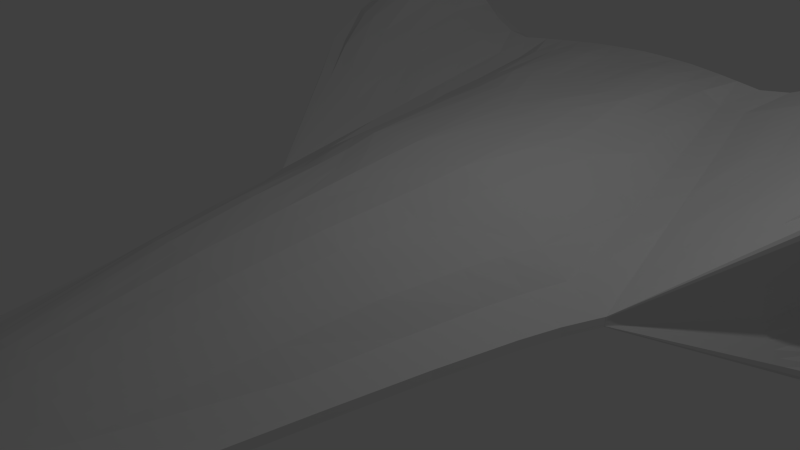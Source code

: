 # Source: zephyr_progress_2.blend  (saved by Blender 2.70.0; exported with 4.5.12 LTS)
import bpy
from mathutils import Matrix  # noqa: F401  (used for matrix-valued properties, if any)

bpy.ops.wm.read_factory_settings(use_empty=True)
scene = bpy.context.scene
scene.name = 'Scene'

# ---- collections
col_collection_1 = bpy.data.collections.new('Collection 1'); scene.collection.children.link(col_collection_1)

# ---- world
world_world = bpy.data.worlds.new('World'); scene.world = world_world
world_world.color = (0.05088, 0.05088, 0.05088)
world_world.use_sun_shadow = False
world_world.sun_shadow_jitter_overblur = 0.0
world_world.cycles.sampling_method = 'MANUAL'
world_world.cycles.sample_map_resolution = 256

# ---- cameras
cam_camera = bpy.data.cameras.new('Camera')
cam_camera.clip_end = 100.0
cam_camera.lens = 35.0
cam_camera.sensor_width = 32.0
cam_camera.sensor_height = 18.0
cam_camera.ortho_scale = 7.314
cam_camera.dof.focus_distance = 0.0
cam_camera.dof.aperture_fstop = 128.0

# ---- lights
light_lamp = bpy.data.lights.new('Lamp', 'POINT')
light_lamp.transmission_factor = 0.0
light_lamp.cutoff_distance = 30.0
light_lamp.energy = 100.0
light_lamp.shadow_buffer_clip_start = 1.001
light_lamp.shadow_soft_size = 0.1
light_lamp.shadow_maximum_resolution = 0.006
light_lamp.use_absolute_resolution = True
light_lamp.cycles.use_multiple_importance_sampling = False

# ---- meshes
me_cube = bpy.data.meshes.new('Cube')
me_cube.from_pydata([(-0.065, -6.25, -0.065), (-2.159, 5.584, -1.433), (0.0, 5.937, -1.522), (0.0, -6.25, -0.065), (-0.065, -6.25, 0.065), (-2.159, 5.584, 1.406), (0.0, 5.937, 1.495), (0.0, -6.25, 0.065), (-3.0, 0.7812, 0.06619), (-3.0, 0.7812, -0.06597), (0.0, 0.7812, 1.33), (0.0, 0.7812, -1.33), (-1.512, -5.179, -0.06515), (0.0, -5.179, 0.4628), (-1.512, -5.179, 0.06518), (0.0, -5.179, -0.4821), (-1.22, -5.725, -0.06507), (0.0, -5.725, 0.3157), (-1.22, -5.725, 0.06509), (0.0, -5.725, -0.3356), (-1.401, -5.452, -0.06511), (0.0, -5.452, 0.393), (-1.401, -5.452, 0.06513), (0.0, -5.452, -0.4134), (-1.328, -5.589, -0.06509), (0.0, -5.589, 0.3586), (-1.328, -5.589, 0.06511), (0.0, -5.589, -0.3782), (-0.9229, -5.988, -0.06504), (0.0, -5.988, 0.2233), (-0.9229, -5.988, 0.06504), (0.0, -5.988, -0.2406), (-1.096, -5.856, -0.06505), (0.0, -5.856, 0.2752), (-1.096, -5.856, 0.06507), (0.0, -5.856, -0.2901), (-0.6892, -6.119, -0.06502), (0.0, -6.119, 0.157), (-0.6892, -6.119, 0.06502), (0.0, -6.119, -0.1801), (-0.5155, -6.184, -0.06501), (0.0, -6.184, 0.1185), (-0.5155, -6.184, 0.06501), (0.0, -6.184, -0.1339), (-0.3966, -6.217, -0.065), (0.0, -6.217, 0.0939), (-0.3966, -6.217, 0.06501), (0.0, -6.217, -0.1009), (-2.094, -2.526, -0.06551), (0.0, -2.526, 0.9467), (-2.094, -2.526, 0.06563), (0.0, -2.526, -0.9465), (-1.684, -4.49, -0.06524), (0.0, -4.49, 0.6064), (-1.684, -4.49, 0.0653), (0.0, -4.49, -0.6301), (-2.361, -1.31, -0.06568), (0.0, -1.31, 1.095), (-2.361, -1.31, 0.06583), (0.0, -1.31, -1.104), (-2.624, -0.2645, -0.06583), (0.0, -0.2645, 1.221), (-2.624, -0.2645, 0.06601), (0.0, -0.2645, -1.224), (-2.787, 0.2584, -0.0659), (0.0, 0.2584, 1.279), (-2.787, 0.2584, 0.0661), (0.0, 0.2584, -1.275), (-4.582, 6.061, -2.665), (-4.582, 6.061, 2.671), (-3.003, 0.7813, 0.06619), (-3.003, 0.7813, -0.06597), (-0.065, -6.25, -0.05688), (-2.159, 5.903, -1.257), (0.0, 6.268, -1.246), (0.0, -6.25, -0.05688), (-3.0, 0.7812, -0.05771), (-1.512, -5.179, -0.057), (-1.22, -5.725, -0.05694), (-1.401, -5.452, -0.05697), (-1.328, -5.589, -0.05695), (-0.9229, -5.988, -0.05691), (-1.096, -5.856, -0.05692), (-0.6892, -6.119, -0.05689), (-0.5155, -6.184, -0.05688), (-0.3966, -6.217, -0.05688), (-2.094, -2.526, -0.05732), (-1.684, -4.49, -0.05708), (-2.361, -1.31, -0.05746), (-2.624, -0.2645, -0.05759), (-2.787, 0.2584, -0.05765), (-4.828, 6.276, -2.667), (-3.003, 0.7813, -0.05771), (-0.065, -6.25, 0.05891), (-2.159, 5.903, 1.256), (0.0, 6.268, 1.26), (0.0, -6.25, 0.05891), (-3.0, 0.7812, 0.05999), (-1.512, -5.179, 0.05907), (-1.22, -5.725, 0.05899), (-1.401, -5.452, 0.05903), (-1.328, -5.589, 0.05901), (-0.9229, -5.988, 0.05895), (-1.096, -5.856, 0.05897), (-0.6892, -6.119, 0.05893), (-0.5155, -6.184, 0.05892), (-0.3966, -6.217, 0.05891), (-2.094, -2.526, 0.05948), (-1.684, -4.49, 0.05918), (-2.361, -1.31, 0.05967), (-2.624, -0.2645, 0.05983), (-2.787, 0.2584, 0.05991), (-4.828, 6.276, 2.673), (-3.003, 0.7813, 0.05999), (-0.065, -6.25, 0.05406), (-2.159, 5.903, 1.095), (0.0, 6.268, 1.094), (0.0, -6.25, 0.05406), (-3.0, 0.7812, 0.05506), (-1.512, -5.179, 0.05421), (-1.22, -5.725, 0.05413), (-1.401, -5.452, 0.05417), (-1.328, -5.589, 0.05415), (-0.9229, -5.988, 0.0541), (-1.096, -5.856, 0.05411), (-0.6892, -6.119, 0.05408), (-0.5155, -6.184, 0.05407), (-0.3966, -6.217, 0.05406), (-2.094, -2.526, 0.05459), (-1.684, -4.49, 0.05431), (-2.361, -1.31, 0.05477), (-2.624, -0.2645, 0.05491), (-2.787, 0.2584, 0.05499), (-4.828, 6.276, 2.449), (-3.003, 0.7813, 0.05506), (-0.065, -6.25, -0.04881), (-2.159, 5.903, -1.065), (0.0, 6.268, -1.065), (0.0, -6.25, -0.04881), (-3.0, 0.7812, -0.04951), (-1.512, -5.179, -0.04891), (-1.22, -5.725, -0.04886), (-1.401, -5.452, -0.04889), (-1.328, -5.589, -0.04887), (-0.9229, -5.988, -0.04883), (-1.096, -5.856, -0.04885), (-0.6892, -6.119, -0.04882), (-0.5155, -6.184, -0.04881), (-0.3966, -6.217, -0.04881), (-2.094, -2.526, -0.04918), (-1.684, -4.49, -0.04898), (-2.361, -1.31, -0.0493), (-2.624, -0.2645, -0.0494), (-2.787, 0.2584, -0.04946), (-2.947, 6.072, -1.07), (-3.003, 0.7813, -0.04951), (-0.065, -6.25, 0.002626), (-2.159, 5.903, 0.01496), (0.0, 6.268, 0.0142), (0.0, -6.25, 0.002626), (-3.0, 0.7812, 0.002778), (-1.512, -5.179, 0.002649), (-1.22, -5.725, 0.002637), (-1.401, -5.452, 0.002643), (-1.328, -5.589, 0.00264), (-0.9229, -5.988, 0.002631), (-1.096, -5.856, 0.002634), (-0.6892, -6.119, 0.002628), (-0.5155, -6.184, 0.002627), (-0.3966, -6.217, 0.002626), (-2.094, -2.526, 0.002706), (-1.684, -4.49, 0.002664), (-2.361, -1.31, 0.002733), (-2.624, -0.2645, 0.002756), (-2.787, 0.2584, 0.002767), (-3.511, 6.19, 0.01702), (-3.003, 0.7813, 0.002779), (-0.065, -6.25, -0.03765), (-2.159, 5.903, -0.8309), (0.0, 6.268, -0.831), (0.0, -6.25, -0.03765), (-3.0, 0.7812, -0.03816), (-1.512, -5.179, -0.03772), (-1.22, -5.725, -0.03768), (-1.401, -5.452, -0.0377), (-1.328, -5.589, -0.03769), (-0.9229, -5.988, -0.03766), (-1.096, -5.856, -0.03767), (-0.6892, -6.119, -0.03765), (-0.5155, -6.184, -0.03765), (-0.3966, -6.217, -0.03765), (-2.094, -2.526, -0.03792), (-1.684, -4.49, -0.03777), (-2.361, -1.31, -0.03801), (-2.624, -0.2645, -0.03808), (-2.787, 0.2584, -0.03812), (-3.53, 6.193, -0.844), (-3.003, 0.7813, -0.03816), (-0.065, -6.25, 0.01368), (-2.159, 5.903, 0.2471), (0.0, 6.268, 0.2462), (0.0, -6.25, 0.01368), (-3.0, 0.7812, 0.01401), (-1.512, -5.179, 0.01373), (-1.22, -5.725, 0.0137), (-1.401, -5.452, 0.01372), (-1.328, -5.589, 0.01371), (-0.9229, -5.988, 0.01369), (-1.096, -5.856, 0.0137), (-0.6892, -6.119, 0.01369), (-0.5155, -6.184, 0.01368), (-0.3966, -6.217, 0.01368), (-2.094, -2.526, 0.01386), (-1.684, -4.49, 0.01376), (-2.361, -1.31, 0.01391), (-2.624, -0.2645, 0.01396), (-2.787, 0.2584, 0.01399), (-2.993, 6.084, 0.2528), (-3.003, 0.7813, 0.01402), (-0.065, -6.25, -0.03398), (-0.065, -6.25, -0.03032), (-0.065, -6.25, -0.02666), (-0.065, -6.25, -0.023), (-0.065, -6.25, -0.01934), (-0.065, -6.25, -0.01568), (-0.065, -6.25, -0.01202), (-0.065, -6.25, -0.008357), (-0.065, -6.25, -0.004696), (-0.065, -6.25, -0.001035), (-2.159, 5.903, -0.754), (-2.159, 5.903, -0.6771), (-2.159, 5.903, -0.6002), (-2.159, 5.903, -0.5233), (-2.159, 5.903, -0.4464), (-2.159, 5.903, -0.3695), (-2.159, 5.903, -0.2926), (-2.159, 5.903, -0.2157), (-2.159, 5.903, -0.1388), (-2.159, 5.903, -0.06194), (0.0, 6.268, -0.7541), (0.0, 6.268, -0.6773), (0.0, 6.268, -0.6005), (0.0, 6.268, -0.5236), (0.0, 6.268, -0.4468), (0.0, 6.268, -0.37), (0.0, 6.268, -0.2931), (0.0, 6.268, -0.2163), (0.0, 6.268, -0.1395), (0.0, 6.268, -0.06263), (0.0, -6.25, -0.03398), (0.0, -6.25, -0.03032), (0.0, -6.25, -0.02666), (0.0, -6.25, -0.023), (0.0, -6.25, -0.01934), (0.0, -6.25, -0.01568), (0.0, -6.25, -0.01202), (0.0, -6.25, -0.008357), (0.0, -6.25, -0.004696), (0.0, -6.25, -0.001035), (-3.0, 0.7812, -0.03444), (-3.0, 0.7812, -0.03072), (-3.0, 0.7812, -0.027), (-3.0, 0.7812, -0.02327), (-3.0, 0.7812, -0.01955), (-3.0, 0.7812, -0.01583), (-3.0, 0.7812, -0.01211), (-3.0, 0.7812, -0.008387), (-3.0, 0.7812, -0.004665), (-3.0, 0.7812, -0.0009434), (-1.512, -5.179, -0.03405), (-1.512, -5.179, -0.03038), (-1.512, -5.179, -0.02671), (-1.512, -5.179, -0.02304), (-1.512, -5.179, -0.01937), (-1.512, -5.179, -0.0157), (-1.512, -5.179, -0.01203), (-1.512, -5.179, -0.008362), (-1.512, -5.179, -0.004692), (-1.512, -5.179, -0.001021), (-1.22, -5.725, -0.03402), (-1.22, -5.725, -0.03035), (-1.22, -5.725, -0.02669), (-1.22, -5.725, -0.02302), (-1.22, -5.725, -0.01936), (-1.22, -5.725, -0.01569), (-1.22, -5.725, -0.01203), (-1.22, -5.725, -0.00836), (-1.22, -5.725, -0.004694), (-1.22, -5.725, -0.001029), (-1.401, -5.452, -0.03404), (-1.401, -5.452, -0.03037), (-1.401, -5.452, -0.0267), (-1.401, -5.452, -0.02303), (-1.401, -5.452, -0.01936), (-1.401, -5.452, -0.0157), (-1.401, -5.452, -0.01203), (-1.401, -5.452, -0.008361), (-1.401, -5.452, -0.004693), (-1.401, -5.452, -0.001025), (-1.328, -5.589, -0.03403), (-1.328, -5.589, -0.03036), (-1.328, -5.589, -0.02669), (-1.328, -5.589, -0.02303), (-1.328, -5.589, -0.01936), (-1.328, -5.589, -0.01569), (-1.328, -5.589, -0.01203), (-1.328, -5.589, -0.00836), (-1.328, -5.589, -0.004693), (-1.328, -5.589, -0.001027), (-0.9229, -5.988, -0.034), (-0.9229, -5.988, -0.03034), (-0.9229, -5.988, -0.02667), (-0.9229, -5.988, -0.02301), (-0.9229, -5.988, -0.01935), (-0.9229, -5.988, -0.01568), (-0.9229, -5.988, -0.01202), (-0.9229, -5.988, -0.008358), (-0.9229, -5.988, -0.004695), (-0.9229, -5.988, -0.001032), (-1.096, -5.856, -0.03401), (-1.096, -5.856, -0.03035), (-1.096, -5.856, -0.02668), (-1.096, -5.856, -0.02302), (-1.096, -5.856, -0.01935), (-1.096, -5.856, -0.01569), (-1.096, -5.856, -0.01202), (-1.096, -5.856, -0.008359), (-1.096, -5.856, -0.004695), (-1.096, -5.856, -0.00103), (-0.6892, -6.119, -0.03399), (-0.6892, -6.119, -0.03033), (-0.6892, -6.119, -0.02667), (-0.6892, -6.119, -0.02301), (-0.6892, -6.119, -0.01934), (-0.6892, -6.119, -0.01568), (-0.6892, -6.119, -0.01202), (-0.6892, -6.119, -0.008358), (-0.6892, -6.119, -0.004696), (-0.6892, -6.119, -0.001034), (-0.5155, -6.184, -0.03399), (-0.5155, -6.184, -0.03033), (-0.5155, -6.184, -0.02667), (-0.5155, -6.184, -0.023), (-0.5155, -6.184, -0.01934), (-0.5155, -6.184, -0.01568), (-0.5155, -6.184, -0.01202), (-0.5155, -6.184, -0.008358), (-0.5155, -6.184, -0.004696), (-0.5155, -6.184, -0.001035), (-0.3966, -6.217, -0.03399), (-0.3966, -6.217, -0.03032), (-0.3966, -6.217, -0.02666), (-0.3966, -6.217, -0.023), (-0.3966, -6.217, -0.01934), (-0.3966, -6.217, -0.01568), (-0.3966, -6.217, -0.01202), (-0.3966, -6.217, -0.008357), (-0.3966, -6.217, -0.004696), (-0.3966, -6.217, -0.001035), (-2.094, -2.526, -0.03422), (-2.094, -2.526, -0.03053), (-2.094, -2.526, -0.02684), (-2.094, -2.526, -0.02315), (-2.094, -2.526, -0.01945), (-2.094, -2.526, -0.01576), (-2.094, -2.526, -0.01207), (-2.094, -2.526, -0.008373), (-2.094, -2.526, -0.00468), (-2.094, -2.526, -0.0009867), (-1.684, -4.49, -0.0341), (-1.684, -4.49, -0.03042), (-1.684, -4.49, -0.02675), (-1.684, -4.49, -0.02307), (-1.684, -4.49, -0.01939), (-1.684, -4.49, -0.01572), (-1.684, -4.49, -0.01204), (-1.684, -4.49, -0.008365), (-1.684, -4.49, -0.004689), (-1.684, -4.49, -0.001012), (-2.361, -1.31, -0.0343), (-2.361, -1.31, -0.0306), (-2.361, -1.31, -0.0269), (-2.361, -1.31, -0.02319), (-2.361, -1.31, -0.01949), (-2.361, -1.31, -0.01579), (-2.361, -1.31, -0.01208), (-2.361, -1.31, -0.008378), (-2.361, -1.31, -0.004674), (-2.361, -1.31, -0.0009708), (-2.624, -0.2645, -0.03437), (-2.624, -0.2645, -0.03066), (-2.624, -0.2645, -0.02695), (-2.624, -0.2645, -0.02323), (-2.624, -0.2645, -0.01952), (-2.624, -0.2645, -0.01581), (-2.624, -0.2645, -0.0121), (-2.624, -0.2645, -0.008382), (-2.624, -0.2645, -0.00467), (-2.624, -0.2645, -0.0009571), (-2.787, 0.2584, -0.03441), (-2.787, 0.2584, -0.03069), (-2.787, 0.2584, -0.02697), (-2.787, 0.2584, -0.02325), (-2.787, 0.2584, -0.01954), (-2.787, 0.2584, -0.01582), (-2.787, 0.2584, -0.0121), (-2.787, 0.2584, -0.008385), (-2.787, 0.2584, -0.004667), (-2.787, 0.2584, -0.0009503), (-3.581, 6.205, -0.7657), (-3.624, 6.208, -0.6875), (-3.65, 6.208, -0.6092), (-3.671, 6.211, -0.5309), (-3.689, 6.214, -0.4526), (-3.68, 6.214, -0.3744), (-3.668, 6.208, -0.2961), (-3.651, 6.208, -0.2178), (-3.622, 6.202, -0.1395), (-3.575, 6.199, -0.06126), (-3.003, 0.7813, -0.03444), (-3.003, 0.7813, -0.03072), (-3.003, 0.7813, -0.027), (-3.003, 0.7813, -0.02327), (-3.003, 0.7813, -0.01955), (-3.003, 0.7813, -0.01583), (-3.003, 0.7813, -0.01211), (-3.003, 0.7813, -0.008387), (-3.003, 0.7813, -0.004665), (-3.003, 0.7813, -0.0009431), (-0.065, -6.25, 0.009994), (-0.065, -6.25, 0.00631), (-2.159, 5.903, 0.1697), (-2.159, 5.903, 0.09236), (0.0, 6.268, 0.1689), (0.0, 6.268, 0.09153), (0.0, -6.25, 0.009994), (0.0, -6.25, 0.00631), (-3.0, 0.7812, 0.01027), (-3.0, 0.7812, 0.006524), (-1.512, -5.179, 0.01004), (-1.512, -5.179, 0.006343), (-1.22, -5.725, 0.01001), (-1.22, -5.725, 0.006326), (-1.401, -5.452, 0.01003), (-1.401, -5.452, 0.006334), (-1.328, -5.589, 0.01002), (-1.328, -5.589, 0.00633), (-0.9229, -5.988, 0.01), (-0.9229, -5.988, 0.006318), (-1.096, -5.856, 0.01001), (-1.096, -5.856, 0.006322), (-0.6892, -6.119, 0.01), (-0.6892, -6.119, 0.006314), (-0.5155, -6.184, 0.009997), (-0.5155, -6.184, 0.006312), (-0.3966, -6.217, 0.009996), (-0.3966, -6.217, 0.006311), (-2.094, -2.526, 0.01014), (-2.094, -2.526, 0.006423), (-1.684, -4.49, 0.01006), (-1.684, -4.49, 0.006364), (-2.361, -1.31, 0.01019), (-2.361, -1.31, 0.00646), (-2.624, -0.2645, 0.01023), (-2.624, -0.2645, 0.006492), (-2.787, 0.2584, 0.01025), (-2.787, 0.2584, 0.006508), (-3.173, 6.125, 0.1742), (-3.353, 6.16, 0.0956), (-3.003, 0.7813, 0.01027), (-3.003, 0.7813, 0.006524), (-0.065, -6.25, -0.04137), (-0.065, -6.25, -0.04509), (-2.159, 5.903, -0.9091), (-2.159, 5.903, -0.9873), (0.0, 6.268, -0.9091), (0.0, 6.268, -0.9872), (0.0, -6.25, -0.04137), (0.0, -6.25, -0.04509), (-3.0, 0.7812, -0.04194), (-3.0, 0.7812, -0.04573), (-1.512, -5.179, -0.04145), (-1.512, -5.179, -0.04518), (-1.22, -5.725, -0.04141), (-1.22, -5.725, -0.04513), (-1.401, -5.452, -0.04143), (-1.401, -5.452, -0.04516), (-1.328, -5.589, -0.04142), (-1.328, -5.589, -0.04515), (-0.9229, -5.988, -0.04139), (-0.9229, -5.988, -0.04511), (-1.096, -5.856, -0.0414), (-1.096, -5.856, -0.04512), (-0.6892, -6.119, -0.04138), (-0.6892, -6.119, -0.0451), (-0.5155, -6.184, -0.04137), (-0.5155, -6.184, -0.04509), (-0.3966, -6.217, -0.04137), (-0.3966, -6.217, -0.04509), (-2.094, -2.526, -0.04167), (-2.094, -2.526, -0.04542), (-1.684, -4.49, -0.04151), (-1.684, -4.49, -0.04525), (-2.361, -1.31, -0.04177), (-2.361, -1.31, -0.04554), (-2.624, -0.2645, -0.04186), (-2.624, -0.2645, -0.04563), (-2.787, 0.2584, -0.0419), (-2.787, 0.2584, -0.04568), (-3.438, 6.175, -0.9193), (-3.32, 6.149, -0.9946), (-3.003, 0.7813, -0.04194), (-3.003, 0.7813, -0.04573), (-1.766, 5.667, 1.436), (-1.766, 5.667, -1.449), (-0.05317, -6.25, 0.065), (-0.05317, -6.25, -0.065), (-2.454, 0.7812, -0.3166), (-2.454, 0.7812, 0.2962), (-1.237, -5.179, -0.1481), (-1.237, -5.179, 0.1395), (-0.9979, -5.725, -0.1207), (-0.9979, -5.725, 0.1125), (-1.146, -5.452, -0.1362), (-1.146, -5.452, 0.1273), (-1.086, -5.589, -0.1309), (-1.086, -5.589, 0.1202), (-0.7549, -5.988, -0.1035), (-0.7549, -5.988, 0.09548), (-0.8966, -5.856, -0.1095), (-0.8966, -5.856, 0.1047), (-0.5638, -6.119, -0.09759), (-0.5638, -6.119, 0.08333), (-0.4217, -6.184, -0.08126), (-0.4217, -6.184, 0.07552), (-0.3245, -6.217, -0.07154), (-0.3245, -6.217, 0.07068), (-1.713, -2.526, -0.2755), (-1.713, -2.526, 0.226), (-1.378, -4.49, -0.1978), (-1.378, -4.49, 0.1663), (-1.931, -1.31, -0.3078), (-1.931, -1.31, 0.2531), (-2.147, -0.2645, -0.315), (-2.147, -0.2645, 0.2762), (-2.28, 0.2584, -0.3173), (-2.28, 0.2584, 0.2867), (-1.766, 5.996, -1.255), (-0.05317, -6.25, -0.05688), (-1.766, 5.996, 1.257), (-0.05317, -6.25, 0.05891), (-1.766, 5.996, 1.095), (-0.05317, -6.25, 0.05406), (-1.766, 5.996, -1.065), (-0.05317, -6.25, -0.04881), (-1.766, 5.996, 0.01482), (-0.05317, -6.25, 0.002626), (-1.766, 5.996, -0.8309), (-0.05317, -6.25, -0.03765), (-1.766, 5.996, 0.247), (-0.05317, -6.25, 0.01368), (-1.965, 5.947, -0.06206), (-2.043, 5.926, -0.139), (-2.096, 5.915, -0.2158), (-2.133, 5.907, -0.2927), (-2.139, 5.904, -0.3696), (-2.142, 5.904, -0.4465), (-2.137, 5.907, -0.5234), (-2.1, 5.914, -0.6003), (-2.049, 5.926, -0.6772), (-1.971, 5.946, -0.7541), (-0.05317, -6.25, -0.001035), (-0.05317, -6.25, -0.004696), (-0.05317, -6.25, -0.008357), (-0.05317, -6.25, -0.01202), (-0.05317, -6.25, -0.01568), (-0.05317, -6.25, -0.01934), (-0.05317, -6.25, -0.023), (-0.05317, -6.25, -0.02666), (-0.05317, -6.25, -0.03032), (-0.05317, -6.25, -0.03398), (-1.766, 5.996, 0.1696), (-1.766, 5.996, 0.0922), (-0.05317, -6.25, 0.009994), (-0.05317, -6.25, 0.00631), (-1.766, 5.996, -0.9091), (-1.766, 5.996, -0.9872), (-0.05317, -6.25, -0.04137), (-0.05317, -6.25, -0.04509), (-0.065, -6.25, -0.05284), (-2.159, 5.903, -1.161), (0.0, 6.268, -1.155), (0.0, -6.25, -0.05284), (-3.0, 0.7812, -0.05361), (-1.512, -5.179, -0.05296), (-1.22, -5.725, -0.0529), (-1.401, -5.452, -0.05293), (-1.328, -5.589, -0.05291), (-0.9229, -5.988, -0.05287), (-1.096, -5.856, -0.05288), (-0.6892, -6.119, -0.05286), (-0.5155, -6.184, -0.05285), (-0.3966, -6.217, -0.05284), (-2.094, -2.526, -0.05325), (-1.684, -4.49, -0.05303), (-2.361, -1.31, -0.05338), (-2.624, -0.2645, -0.05349), (-2.787, 0.2584, -0.05355), (-4.828, 6.274, -2.448), (-3.003, 0.7813, -0.05361), (-1.766, 5.996, -1.16), (-0.05317, -6.25, -0.05284), (-2.261, 5.0, 1.227), (0.0, 5.31, -1.498), (-2.261, 5.0, -1.267), (0.0, 5.31, 1.462), (-4.767, 5.419, 2.355), (-4.767, 5.419, -2.349), (-4.983, 5.608, -2.35), (-4.983, 5.608, 2.355), (-4.983, 5.608, 2.158), (-4.089, 5.429, -0.9458), (-3.945, 5.532, 0.01529), (-4.022, 5.535, -0.7461), (-3.941, 5.439, 0.2237), (-3.943, 5.54, -0.05393), (-3.942, 5.543, -0.1231), (-3.942, 5.548, -0.1924), (-3.941, 5.548, -0.2616), (-3.955, 5.553, -0.3308), (-3.957, 5.553, -0.4), (-3.967, 5.551, -0.4692), (-3.983, 5.548, -0.5384), (-3.992, 5.548, -0.6076), (-4.008, 5.545, -0.6768), (-3.931, 5.475, 0.1543), (-3.938, 5.506, 0.08477), (-4.039, 5.519, -0.8126), (-4.059, 5.496, -0.8792), (-1.849, 5.057, -1.32), (-1.849, 5.057, 1.214), (-4.983, 5.606, -2.157), (-4.978, 4.184, -1.674), (-4.978, 4.184, 1.678), (-4.978, 4.184, 1.538), (-4.003, 4.058, -0.6815), (-3.942, 4.131, 0.0116), (-3.982, 4.133, -0.5373), (-3.937, 4.065, 0.1619), (-3.943, 4.137, -0.0383), (-3.936, 4.139, -0.0882), (-3.943, 4.142, -0.1381), (-3.941, 4.142, -0.188), (-3.943, 4.146, -0.2379), (-3.948, 4.146, -0.2878), (-3.949, 4.144, -0.3377), (-3.957, 4.142, -0.3876), (-3.961, 4.142, -0.4375), (-3.97, 4.14, -0.4874), (-3.939, 4.091, 0.1118), (-3.938, 4.113, 0.06169), (-3.992, 4.122, -0.5853), (-3.996, 4.106, -0.6334), (-2.028, 3.796, -1.036), (-2.028, 3.796, 0.8823), (-4.978, 4.183, -1.537), (-2.479, 3.756, 0.8849), (0.0, 3.974, -1.449), (-2.479, 3.756, -0.9128), (0.0, 3.974, 1.423), (-4.716, 4.051, 1.68), (-4.716, 4.051, -1.676), (-4.845, 3.409, -1.306), (-4.845, 3.409, 1.31), (-4.845, 3.409, 1.2), (-3.971, 3.312, -0.5375), (-3.947, 3.368, 0.009589), (-3.953, 3.37, -0.4236), (-3.934, 3.317, 0.1282), (-3.946, 3.372, -0.02979), (-3.944, 3.374, -0.06917), (-3.942, 3.377, -0.1086), (-3.94, 3.377, -0.1479), (-3.944, 3.38, -0.1873), (-3.947, 3.38, -0.2267), (-3.945, 3.378, -0.2661), (-3.944, 3.377, -0.3055), (-3.949, 3.377, -0.3448), (-3.952, 3.375, -0.3842), (-3.935, 3.337, 0.08866), (-3.939, 3.354, 0.04913), (-3.965, 3.361, -0.4616), (-3.96, 3.348, -0.4995), (-2.125, 3.109, -0.8705), (-2.125, 3.109, 0.7165), (-4.845, 3.408, -1.199), (-2.598, 3.078, 0.6984), (0.0, 3.247, -1.422), (-2.598, 3.078, -0.7199), (0.0, 3.247, 1.402), (-4.645, 3.516, 1.312), (-4.645, 3.516, -1.309), (-4.328, 2.691, -0.9644), (-4.328, 2.691, 0.9681), (-4.328, 2.691, 0.8872), (-3.955, 2.62, -0.4041), (-3.942, 2.661, 0.007727), (-3.948, 2.662, -0.3182), (-3.933, 2.624, 0.09699), (-3.943, 2.664, -0.0219), (-3.934, 2.665, -0.05154), (-3.934, 2.667, -0.08117), (-3.94, 2.667, -0.1108), (-3.944, 2.669, -0.1404), (-3.947, 2.669, -0.1701), (-3.941, 2.668, -0.1997), (-3.939, 2.667, -0.2293), (-3.942, 2.667, -0.259), (-3.945, 2.666, -0.2886), (-3.938, 2.638, 0.06723), (-3.94, 2.651, 0.03748), (-3.951, 2.656, -0.3468), (-3.952, 2.647, -0.3755), (-2.215, 2.473, -0.7167), (-2.215, 2.473, 0.5275), (-4.328, 2.69, -0.8858), (-2.708, 2.45, 0.5256), (0.0, 2.573, -1.397), (-2.708, 2.45, -0.5411), (0.0, 2.573, 1.382), (-4.242, 2.616, 0.9715), (-4.242, 2.616, -0.9693), (-1.472, 5.744, 1.451), (-1.177, 5.811, 1.464), (-0.8829, 5.866, 1.479), (-0.5886, 5.907, 1.483), (-0.2943, 5.934, 1.489), (-0.04431, -6.25, -0.065), (-0.03545, -6.25, -0.065), (-0.02659, -6.25, -0.065), (-0.01772, -6.25, -0.065), (-0.008862, -6.25, -0.065), (-2.045, 0.7812, -0.7056), (-1.636, 0.7812, -0.9576), (-1.227, 0.7812, -1.169), (-0.818, 0.7812, -1.278), (-0.409, 0.7812, -1.34), (-1.031, -5.179, -0.2278), (-0.8246, -5.179, -0.3023), (-0.6184, -5.179, -0.3786), (-0.4123, -5.179, -0.449), (-0.2061, -5.179, -0.4779), (-0.8316, -5.725, -0.1869), (-0.6653, -5.725, -0.2328), (-0.499, -5.725, -0.2801), (-0.3326, -5.725, -0.3251), (-0.1663, -5.725, -0.3323), (-0.9548, -5.452, -0.2154), (-0.7638, -5.452, -0.2699), (-0.5729, -5.452, -0.3278), (-0.3819, -5.452, -0.3915), (-0.191, -5.452, -0.4117), (-0.9053, -5.589, -0.2006), (-0.7242, -5.589, -0.2504), (-0.5432, -5.589, -0.3053), (-0.3621, -5.589, -0.3684), (-0.1811, -5.589, -0.3753), (-0.6291, -5.988, -0.1461), (-0.5033, -5.988, -0.1723), (-0.3775, -5.988, -0.2059), (-0.2516, -5.988, -0.2246), (-0.1258, -5.988, -0.2354), (-0.7471, -5.856, -0.17), (-0.5977, -5.856, -0.2038), (-0.4483, -5.856, -0.2442), (-0.2989, -5.856, -0.2754), (-0.1494, -5.856, -0.2862), (-0.4698, -6.119, -0.1239), (-0.3758, -6.119, -0.1382), (-0.2819, -6.119, -0.1495), (-0.1879, -6.119, -0.1594), (-0.09396, -6.119, -0.1735), (-0.3514, -6.184, -0.09755), (-0.2811, -6.184, -0.1109), (-0.2108, -6.184, -0.1152), (-0.1406, -6.184, -0.1225), (-0.07028, -6.184, -0.1292), (-0.2704, -6.217, -0.08391), (-0.2163, -6.217, -0.08881), (-0.1622, -6.217, -0.09221), (-0.1082, -6.217, -0.09411), (-0.05408, -6.217, -0.09602), (-1.428, -2.526, -0.4621), (-1.142, -2.526, -0.6222), (-0.8566, -2.526, -0.7531), (-0.571, -2.526, -0.861), (-0.2855, -2.526, -0.9457), (-1.148, -4.49, -0.3101), (-0.9184, -4.49, -0.41), (-0.6888, -4.49, -0.5134), (-0.4592, -4.49, -0.5916), (-0.2296, -4.49, -0.6293), (-1.609, -1.31, -0.5812), (-1.287, -1.31, -0.7549), (-0.9656, -1.31, -0.9037), (-0.6437, -1.31, -1.025), (-0.3219, -1.31, -1.103), (-1.789, -0.2645, -0.6676), (-1.431, -0.2645, -0.8743), (-1.073, -0.2645, -1.036), (-0.7155, -0.2645, -1.141), (-0.3578, -0.2645, -1.216), (-1.9, 0.2584, -0.6849), (-1.52, 0.2584, -0.8824), (-1.14, 0.2584, -1.068), (-0.76, 0.2584, -1.182), (-0.38, 0.2584, -1.27), (-0.04431, -6.25, -0.05688), (-0.03545, -6.25, -0.05688), (-0.02659, -6.25, -0.05688), (-0.01772, -6.25, -0.05688), (-0.008862, -6.25, -0.05688), (-0.04431, -6.25, 0.05891), (-0.03545, -6.25, 0.05891), (-0.02659, -6.25, 0.05891), (-0.01772, -6.25, 0.05891), (-0.008862, -6.25, 0.05891), (-0.04431, -6.25, 0.05406), (-0.03545, -6.25, 0.05406), (-0.02659, -6.25, 0.05406), (-0.01772, -6.25, 0.05406), (-0.008862, -6.25, 0.05406), (-0.04431, -6.25, -0.04881), (-0.03545, -6.25, -0.04881), (-0.02659, -6.25, -0.04881), (-0.01772, -6.25, -0.04881), (-0.008862, -6.25, -0.04881), (-0.04431, -6.25, 0.002626), (-0.03545, -6.25, 0.002626), (-0.02659, -6.25, 0.002626), (-0.01772, -6.25, 0.002626), (-0.008862, -6.25, 0.002626), (-0.04431, -6.25, -0.03765), (-0.03545, -6.25, -0.03765), (-0.02659, -6.25, -0.03765), (-0.01772, -6.25, -0.03765), (-0.008862, -6.25, -0.03765), (-0.04431, -6.25, 0.01368), (-0.03545, -6.25, 0.01368), (-0.02659, -6.25, 0.01368), (-0.01772, -6.25, 0.01368), (-0.008862, -6.25, 0.01368), (-0.04431, -6.25, -0.001035), (-0.03545, -6.25, -0.001035), (-0.02659, -6.25, -0.001035), (-0.01772, -6.25, -0.001035), (-0.008862, -6.25, -0.001035), (-0.04431, -6.25, -0.004696), (-0.03545, -6.25, -0.004696), (-0.02659, -6.25, -0.004696), (-0.01772, -6.25, -0.004696), (-0.008862, -6.25, -0.004696), (-0.04431, -6.25, -0.008357), (-0.03545, -6.25, -0.008357), (-0.02659, -6.25, -0.008357), (-0.01772, -6.25, -0.008357), (-0.008862, -6.25, -0.008357), (-0.04431, -6.25, -0.01202), (-0.03545, -6.25, -0.01202), (-0.02659, -6.25, -0.01202), (-0.01772, -6.25, -0.01202), (-0.008862, -6.25, -0.01202), (-0.04431, -6.25, -0.01568), (-0.03545, -6.25, -0.01568), (-0.02659, -6.25, -0.01568), (-0.01772, -6.25, -0.01568), (-0.008862, -6.25, -0.01568), (-0.04431, -6.25, -0.01934), (-0.03545, -6.25, -0.01934), (-0.02659, -6.25, -0.01934), (-0.01772, -6.25, -0.01934), (-0.008862, -6.25, -0.01934), (-0.04431, -6.25, -0.023), (-0.03545, -6.25, -0.023), (-0.02659, -6.25, -0.023), (-0.01772, -6.25, -0.023), (-0.008862, -6.25, -0.023), (-0.04431, -6.25, -0.02666), (-0.03545, -6.25, -0.02666), (-0.02659, -6.25, -0.02666), (-0.01772, -6.25, -0.02666), (-0.008862, -6.25, -0.02666), (-0.04431, -6.25, -0.03032), (-0.03545, -6.25, -0.03032), (-0.02659, -6.25, -0.03032), (-0.01772, -6.25, -0.03032), (-0.008862, -6.25, -0.03032), (-0.04431, -6.25, -0.03398), (-0.03545, -6.25, -0.03398), (-0.02659, -6.25, -0.03398), (-0.01772, -6.25, -0.03398), (-0.008862, -6.25, -0.03398), (-0.04431, -6.25, 0.009994), (-0.03545, -6.25, 0.009994), (-0.02659, -6.25, 0.009994), (-0.01772, -6.25, 0.009994), (-0.008862, -6.25, 0.009994), (-0.04431, -6.25, 0.00631), (-0.03545, -6.25, 0.00631), (-0.02659, -6.25, 0.00631), (-0.01772, -6.25, 0.00631), (-0.008862, -6.25, 0.00631), (-0.04431, -6.25, -0.04137), (-0.03545, -6.25, -0.04137), (-0.02659, -6.25, -0.04137), (-0.01772, -6.25, -0.04137), (-0.008862, -6.25, -0.04137), (-0.04431, -6.25, -0.04509), (-0.03545, -6.25, -0.04509), (-0.02659, -6.25, -0.04509), (-0.01772, -6.25, -0.04509), (-0.008862, -6.25, -0.04509), (-1.472, 5.744, -1.461), (-1.177, 5.811, -1.473), (-0.8829, 5.866, -1.485), (-0.5886, 5.907, -1.498), (-0.2943, 5.934, -1.51), (-0.04431, -6.25, 0.065), (-0.03545, -6.25, 0.065), (-0.02659, -6.25, 0.065), (-0.01772, -6.25, 0.065), (-0.008862, -6.25, 0.065), (-2.045, 0.7812, 0.5881), (-1.636, 0.7812, 0.8447), (-1.227, 0.7812, 1.07), (-0.818, 0.7812, 1.235), (-0.409, 0.7812, 1.289), (-1.031, -5.179, 0.2218), (-0.8246, -5.179, 0.2857), (-0.6184, -5.179, 0.3439), (-0.4123, -5.179, 0.4132), (-0.2061, -5.179, 0.4588), (-0.8316, -5.725, 0.1728), (-0.6653, -5.725, 0.2085), (-0.499, -5.725, 0.2475), (-0.3326, -5.725, 0.2827), (-0.1663, -5.725, 0.3129), (-0.9548, -5.452, 0.1973), (-0.7638, -5.452, 0.2505), (-0.5729, -5.452, 0.2964), (-0.3819, -5.452, 0.3515), (-0.191, -5.452, 0.3903), (-0.9053, -5.589, 0.1808), (-0.7242, -5.589, 0.23), (-0.5432, -5.589, 0.2709), (-0.3621, -5.589, 0.3196), (-0.1811, -5.589, 0.3495), (-0.6291, -5.988, 0.1424), (-0.5033, -5.988, 0.1677), (-0.3775, -5.988, 0.1873), (-0.2516, -5.988, 0.2072), (-0.1258, -5.988, 0.2171), (-0.7471, -5.856, 0.1544), (-0.5977, -5.856, 0.1838), (-0.4483, -5.856, 0.2165), (-0.2989, -5.856, 0.2466), (-0.1494, -5.856, 0.2685), (-0.4698, -6.119, 0.1103), (-0.3758, -6.119, 0.1267), (-0.2819, -6.119, 0.135), (-0.1879, -6.119, 0.1486), (-0.09396, -6.119, 0.1519), (-0.3514, -6.184, 0.0834), (-0.2811, -6.184, 0.09127), (-0.2108, -6.184, 0.09915), (-0.1406, -6.184, 0.107), (-0.07028, -6.184, 0.1149), (-0.2704, -6.217, 0.07837), (-0.2163, -6.217, 0.0831), (-0.1622, -6.217, 0.08562), (-0.1082, -6.217, 0.08876), (-0.05408, -6.217, 0.09298), (-1.428, -2.526, 0.4777), (-1.142, -2.526, 0.639), (-0.8566, -2.526, 0.7897), (-0.571, -2.526, 0.8789), (-0.2855, -2.526, 0.9127), (-1.148, -4.49, 0.2781), (-0.9184, -4.49, 0.3843), (-0.6888, -4.49, 0.4718), (-0.4592, -4.49, 0.5549), (-0.2296, -4.49, 0.5965), (-1.609, -1.31, 0.581), (-1.287, -1.31, 0.7369), (-0.9656, -1.31, 0.9161), (-0.6437, -1.31, 1.029), (-0.3219, -1.31, 1.066), (-1.789, -0.2645, 0.5993), (-1.431, -0.2645, 0.7908), (-1.073, -0.2645, 0.9593), (-0.7155, -0.2645, 1.112), (-0.3578, -0.2645, 1.164), (-1.9, 0.2584, 0.6005), (-1.52, 0.2584, 0.8131), (-1.14, 0.2584, 1.024), (-0.76, 0.2584, 1.163), (-0.38, 0.2584, 1.236), (-1.472, 6.066, -1.253), (-1.177, 6.132, -1.252), (-0.8829, 6.19, -1.25), (-0.5886, 6.23, -1.249), (-0.2943, 6.259, -1.247), (-1.472, 6.066, 1.257), (-1.177, 6.132, 1.258), (-0.8829, 6.19, 1.258), (-0.5886, 6.23, 1.259), (-0.2943, 6.259, 1.259), (-1.472, 6.066, 1.095), (-1.177, 6.132, 1.095), (-0.8829, 6.19, 1.094), (-0.5886, 6.23, 1.094), (-0.2943, 6.259, 1.094), (-1.472, 6.066, -1.065), (-1.177, 6.132, -1.065), (-0.8829, 6.19, -1.065), (-0.5886, 6.23, -1.065), (-0.2943, 6.259, -1.065), (-1.472, 6.066, 0.01472), (-1.177, 6.132, 0.01462), (-0.8829, 6.19, 0.01451), (-0.5886, 6.23, 0.01441), (-0.2943, 6.259, 0.0143), (-1.472, 6.066, -0.831), (-1.177, 6.132, -0.831), (-0.8829, 6.19, -0.831), (-0.5886, 6.23, -0.831), (-0.2943, 6.259, -0.831), (-1.472, 6.066, 0.2468), (-1.177, 6.132, 0.2467), (-0.8829, 6.19, 0.2466), (-0.5886, 6.23, 0.2464), (-0.2943, 6.259, 0.2463), (-1.637, 6.025, -0.06216), (-1.31, 6.1, -0.06225), (-0.9825, 6.166, -0.06235), (-0.655, 6.214, -0.06244), (-0.3275, 6.251, -0.06254), (-1.702, 6.008, -0.139), (-1.362, 6.086, -0.1391), (-1.021, 6.155, -0.1392), (-0.681, 6.207, -0.1393), (-0.3405, 6.248, -0.1394), (-1.747, 5.999, -0.2159), (-1.398, 6.079, -0.216), (-1.048, 6.15, -0.2161), (-0.6988, 6.203, -0.2161), (-0.3494, 6.246, -0.2162), (-1.778, 5.992, -0.2928), (-1.422, 6.073, -0.2929), (-1.067, 6.145, -0.2929), (-0.7111, 6.2, -0.293), (-0.3556, 6.245, -0.2931), (-1.783, 5.99, -0.3697), (-1.426, 6.071, -0.3697), (-1.07, 6.144, -0.3698), (-0.7132, 6.2, -0.3699), (-0.3566, 6.244, -0.3699), (-1.785, 5.99, -0.4466), (-1.428, 6.071, -0.4466), (-1.071, 6.144, -0.4467), (-0.7138, 6.2, -0.4467), (-0.3569, 6.244, -0.4468), (-1.781, 5.992, -0.5234), (-1.425, 6.073, -0.5235), (-1.069, 6.145, -0.5235), (-0.7125, 6.2, -0.5236), (-0.3562, 6.245, -0.5236), (-1.75, 5.998, -0.6003), (-1.4, 6.078, -0.6003), (-1.05, 6.149, -0.6004), (-0.7002, 6.203, -0.6004), (-0.3501, 6.246, -0.6004), (-1.708, 6.008, -0.6772), (-1.366, 6.086, -0.6772), (-1.025, 6.155, -0.6772), (-0.683, 6.207, -0.6773), (-0.3415, 6.248, -0.6773), (-1.643, 6.024, -0.7541), (-1.314, 6.099, -0.7541), (-0.9856, 6.165, -0.7541), (-0.657, 6.213, -0.7541), (-0.3285, 6.251, -0.7541), (-1.472, 6.066, 0.1695), (-1.177, 6.132, 0.1693), (-0.8829, 6.19, 0.1692), (-0.5886, 6.23, 0.1691), (-0.2943, 6.259, 0.169), (-1.472, 6.066, 0.09209), (-1.177, 6.132, 0.09198), (-0.8829, 6.19, 0.09187), (-0.5886, 6.23, 0.09175), (-0.2943, 6.259, 0.09164), (-1.472, 6.066, -0.9091), (-1.177, 6.132, -0.9091), (-0.8829, 6.19, -0.9091), (-0.5886, 6.23, -0.9091), (-0.2943, 6.259, -0.9091), (-1.472, 6.066, -0.9872), (-1.177, 6.132, -0.9872), (-0.8829, 6.19, -0.9872), (-0.5886, 6.23, -0.9872), (-0.2943, 6.259, -0.9872), (-0.2943, 6.259, -1.156), (-0.5886, 6.23, -1.157), (-0.8829, 6.19, -1.158), (-1.177, 6.132, -1.159), (-1.472, 6.066, -1.159), (-0.04431, -6.25, -0.05284), (-0.03545, -6.25, -0.05284), (-0.02659, -6.25, -0.05284), (-0.01772, -6.25, -0.05284), (-0.008862, -6.25, -0.05284), (-1.541, 5.099, -1.413), (-1.233, 5.141, -1.451), (-0.9247, 5.183, -1.484), (-0.6165, 5.226, -1.492), (-0.3082, 5.268, -1.5), (-0.3082, 5.268, 1.47), (-0.6165, 5.226, 1.494), (-0.9247, 5.183, 1.478), (-1.233, 5.141, 1.426), (-1.541, 5.099, 1.372), (-1.69, 3.825, -1.186), (-1.352, 3.855, -1.289), (-1.014, 3.885, -1.365), (-0.6759, 3.915, -1.416), (-0.338, 3.945, -1.449), (-0.338, 3.945, 1.421), (-0.6759, 3.915, 1.424), (-1.014, 3.885, 1.399), (-1.352, 3.855, 1.273), (-1.69, 3.825, 1.135), (-1.771, 3.132, -1.075), (-1.417, 3.155, -1.211), (-1.062, 3.178, -1.307), (-0.7083, 3.201, -1.384), (-0.3541, 3.224, -1.423), (-0.3541, 3.224, 1.406), (-0.7083, 3.201, 1.371), (-1.062, 3.178, 1.298), (-1.417, 3.155, 1.155), (-1.771, 3.132, 1.014), (-1.846, 2.489, -0.982), (-1.477, 2.506, -1.139), (-1.107, 2.523, -1.259), (-0.7383, 2.54, -1.348), (-0.3691, 2.556, -1.4), (-0.3691, 2.556, 1.367), (-0.7383, 2.54, 1.324), (-1.107, 2.523, 1.238), (-1.477, 2.506, 1.092), (-1.846, 2.489, 0.8406), (-4.178, 6.034, -2.46), (-3.774, 6.01, -2.07), (-3.37, 5.933, -1.811), (-2.966, 5.762, -1.633), (-2.563, 5.653, -1.491), (-3.001, 0.7813, -0.06597), (-3.001, 0.7813, -0.06597), (-3.002, 0.7813, -0.06597), (-3.002, 0.7813, -0.06597), (-3.003, 0.7813, -0.06597), (-4.178, 6.034, 2.457), (-3.774, 6.01, 2.048), (-3.37, 5.933, 1.76), (-2.966, 5.762, 1.582), (-2.563, 5.653, 1.443), (-3.001, 0.7813, 0.06619), (-3.001, 0.7813, 0.06619), (-3.002, 0.7813, 0.06619), (-3.002, 0.7813, 0.06619), (-3.003, 0.7813, 0.06619), (-2.603, 5.994, -1.344), (-3.048, 6.12, -1.516), (-3.493, 6.199, -1.724), (-3.938, 6.259, -2.012), (-4.383, 6.266, -2.432), (-3.001, 0.7813, -0.05771), (-3.001, 0.7813, -0.05771), (-3.002, 0.7813, -0.05771), (-3.002, 0.7813, -0.05771), (-3.003, 0.7813, -0.05771), (-3.001, 0.7813, 0.05999), (-3.001, 0.7813, 0.05999), (-3.002, 0.7813, 0.05999), (-3.002, 0.7813, 0.05999), (-3.003, 0.7813, 0.05999), (-2.603, 5.994, 1.333), (-3.048, 6.12, 1.495), (-3.493, 6.199, 1.695), (-3.938, 6.259, 2.005), (-4.383, 6.266, 2.437), (-2.603, 5.994, 1.163), (-3.048, 6.12, 1.313), (-3.493, 6.199, 1.503), (-3.938, 6.259, 1.803), (-4.383, 6.266, 2.224), (-3.001, 0.7813, 0.05506), (-3.001, 0.7813, 0.05506), (-3.002, 0.7813, 0.05506), (-3.002, 0.7813, 0.05506), (-3.003, 0.7813, 0.05506), (-2.29, 5.931, -1.066), (-2.421, 5.959, -1.067), (-2.553, 5.987, -1.068), (-2.684, 6.015, -1.068), (-2.816, 6.044, -1.069), (-3.001, 0.7813, -0.04951), (-3.001, 0.7813, -0.04951), (-3.002, 0.7813, -0.04951), (-3.002, 0.7813, -0.04951), (-3.003, 0.7813, -0.04951), (-3.001, 0.7813, 0.002778), (-3.001, 0.7813, 0.002778), (-3.002, 0.7813, 0.002778), (-3.002, 0.7813, 0.002779), (-3.003, 0.7813, 0.002779), (-2.384, 5.951, 0.01531), (-2.61, 5.999, 0.01565), (-2.835, 6.046, 0.01599), (-3.06, 6.094, 0.01633), (-3.286, 6.142, 0.01668), (-2.387, 5.951, -0.8331), (-2.616, 6.0, -0.8353), (-2.844, 6.048, -0.8375), (-3.073, 6.096, -0.8397), (-3.301, 6.145, -0.8418), (-3.001, 0.7813, -0.03816), (-3.001, 0.7813, -0.03816), (-3.002, 0.7813, -0.03816), (-3.002, 0.7813, -0.03816), (-3.003, 0.7813, -0.03816), (-3.001, 0.7813, 0.01401), (-3.001, 0.7813, 0.01402), (-3.002, 0.7813, 0.01402), (-3.002, 0.7813, 0.01402), (-3.003, 0.7813, 0.01402), (-2.298, 5.933, 0.2481), (-2.437, 5.963, 0.249), (-2.576, 5.993, 0.2499), (-2.715, 6.023, 0.2509), (-2.854, 6.053, 0.2518), (-3.001, 0.7813, -0.03444), (-3.001, 0.7813, -0.03444), (-3.002, 0.7813, -0.03444), (-3.002, 0.7813, -0.03444), (-3.003, 0.7813, -0.03444), (-3.001, 0.7813, -0.03072), (-3.001, 0.7813, -0.03072), (-3.002, 0.7813, -0.03072), (-3.002, 0.7813, -0.03072), (-3.003, 0.7813, -0.03072), (-3.001, 0.7813, -0.027), (-3.001, 0.7813, -0.027), (-3.002, 0.7813, -0.027), (-3.002, 0.7813, -0.027), (-3.003, 0.7813, -0.027), (-3.001, 0.7813, -0.02327), (-3.001, 0.7813, -0.02327), (-3.002, 0.7813, -0.02327), (-3.002, 0.7813, -0.02327), (-3.003, 0.7813, -0.02327), (-3.001, 0.7813, -0.01955), (-3.001, 0.7813, -0.01955), (-3.002, 0.7813, -0.01955), (-3.002, 0.7813, -0.01955), (-3.003, 0.7813, -0.01955), (-3.001, 0.7813, -0.01583), (-3.001, 0.7813, -0.01583), (-3.002, 0.7813, -0.01583), (-3.002, 0.7813, -0.01583), (-3.003, 0.7813, -0.01583), (-3.001, 0.7813, -0.01211), (-3.001, 0.7813, -0.01211), (-3.002, 0.7813, -0.01211), (-3.002, 0.7813, -0.01211), (-3.003, 0.7813, -0.01211), (-3.001, 0.7813, -0.008387), (-3.001, 0.7813, -0.008387), (-3.002, 0.7813, -0.008387), (-3.002, 0.7813, -0.008387), (-3.003, 0.7813, -0.008387), (-3.001, 0.7813, -0.004665), (-3.001, 0.7813, -0.004665), (-3.002, 0.7813, -0.004665), (-3.002, 0.7813, -0.004665), (-3.003, 0.7813, -0.004665), (-3.001, 0.7813, -0.0009434), (-3.001, 0.7813, -0.0009433), (-3.002, 0.7813, -0.0009433), (-3.002, 0.7813, -0.0009432), (-3.003, 0.7813, -0.0009431), (-2.395, 5.952, -0.06182), (-2.631, 6.001, -0.06171), (-2.867, 6.051, -0.0616), (-3.103, 6.1, -0.06148), (-3.339, 6.15, -0.06137), (-2.402, 5.953, -0.139), (-2.646, 6.002, -0.1391), (-2.89, 6.052, -0.1392), (-3.134, 6.102, -0.1393), (-3.378, 6.152, -0.1394), (-2.407, 5.954, -0.2161), (-2.656, 6.004, -0.2164), (-2.905, 6.055, -0.2168), (-3.154, 6.106, -0.2171), (-3.402, 6.157, -0.2175), (-2.41, 5.954, -0.2932), (-2.662, 6.004, -0.2938), (-2.913, 6.055, -0.2944), (-3.165, 6.106, -0.2949), (-3.416, 6.157, -0.2955), (-2.412, 5.955, -0.3703), (-2.666, 6.006, -0.3711), (-2.92, 6.058, -0.372), (-3.173, 6.11, -0.3728), (-3.427, 6.162, -0.3736), (-2.414, 5.955, -0.4475), (-2.669, 6.006, -0.4485), (-2.924, 6.058, -0.4495), (-3.179, 6.11, -0.4506), (-3.434, 6.162, -0.4516), (-2.411, 5.954, -0.5246), (-2.663, 6.005, -0.5259), (-2.915, 6.057, -0.5271), (-3.167, 6.108, -0.5284), (-3.419, 6.159, -0.5297), (-2.407, 5.954, -0.6017), (-2.656, 6.004, -0.6032), (-2.904, 6.055, -0.6047), (-3.153, 6.106, -0.6062), (-3.401, 6.157, -0.6077), (-2.403, 5.954, -0.6789), (-2.647, 6.004, -0.6806), (-2.891, 6.055, -0.6823), (-3.136, 6.106, -0.684), (-3.38, 6.157, -0.6857), (-2.396, 5.953, -0.756), (-2.633, 6.003, -0.7579), (-2.87, 6.054, -0.7599), (-3.107, 6.104, -0.7618), (-3.344, 6.154, -0.7638), (-2.328, 5.94, 0.1705), (-2.497, 5.977, 0.1712), (-2.666, 6.014, 0.172), (-2.835, 6.051, 0.1727), (-3.004, 6.088, 0.1734), (-2.358, 5.946, 0.0929), (-2.557, 5.989, 0.09344), (-2.756, 6.032, 0.09398), (-2.955, 6.075, 0.09452), (-3.154, 6.118, 0.09506), (-3.001, 0.7813, 0.006524), (-3.001, 0.7813, 0.006524), (-3.002, 0.7813, 0.006524), (-3.002, 0.7813, 0.006524), (-3.003, 0.7813, 0.006524), (-3.001, 0.7813, 0.01027), (-3.001, 0.7813, 0.01027), (-3.002, 0.7813, 0.01027), (-3.002, 0.7813, 0.01027), (-3.003, 0.7813, 0.01027), (-2.372, 5.948, -0.9108), (-2.585, 5.994, -0.9125), (-2.798, 6.039, -0.9142), (-3.011, 6.084, -0.9159), (-3.225, 6.13, -0.9176), (-2.352, 5.944, -0.9885), (-2.546, 5.985, -0.9897), (-2.739, 6.026, -0.9909), (-2.933, 6.067, -0.9921), (-3.127, 6.108, -0.9934), (-3.001, 0.7813, -0.04573), (-3.001, 0.7813, -0.04573), (-3.002, 0.7813, -0.04573), (-3.002, 0.7813, -0.04573), (-3.003, 0.7813, -0.04573), (-3.001, 0.7813, -0.04194), (-3.001, 0.7813, -0.04194), (-3.002, 0.7813, -0.04194), (-3.002, 0.7813, -0.04194), (-3.003, 0.7813, -0.04194), (-2.603, 5.994, -1.228), (-3.048, 6.119, -1.379), (-3.493, 6.199, -1.566), (-3.938, 6.258, -1.834), (-4.383, 6.265, -2.234), (-3.001, 0.7813, -0.05361), (-3.001, 0.7813, -0.05361), (-3.002, 0.7813, -0.05361), (-3.002, 0.7813, -0.05361), (-3.003, 0.7813, -0.05361), (-2.679, 5.07, -1.407), (-3.096, 5.14, -1.544), (-3.514, 5.21, -1.696), (-3.932, 5.279, -1.883), (-4.35, 5.349, -2.095), (-2.679, 5.07, 1.38), (-3.096, 5.14, 1.522), (-3.514, 5.21, 1.707), (-3.932, 5.279, 1.952), (-4.35, 5.349, 2.253), (-2.87, 3.805, -1.134), (-3.261, 3.854, -1.275), (-3.653, 3.904, -1.403), (-4.044, 3.953, -1.508), (-4.435, 4.002, -1.654), (-2.87, 3.805, 1.037), (-3.261, 3.854, 1.162), (-3.653, 3.904, 1.322), (-4.044, 3.953, 1.495), (-4.435, 4.002, 1.647), (-2.953, 3.116, -0.9242), (-3.308, 3.154, -1.081), (-3.663, 3.192, -1.183), (-4.018, 3.23, -1.267), (-4.373, 3.268, -1.353), (-2.953, 3.116, 0.8009), (-3.308, 3.154, 0.9334), (-3.663, 3.192, 1.082), (-4.018, 3.23, 1.207), (-4.373, 3.268, 1.286), (-2.963, 2.478, -0.6683), (-3.219, 2.506, -0.7501), (-3.475, 2.533, -0.7986), (-3.731, 2.561, -0.8745), (-3.987, 2.589, -0.9251), (-2.963, 2.478, 0.618), (-3.219, 2.506, 0.6949), (-3.475, 2.533, 0.7875), (-3.731, 2.561, 0.8644), (-3.987, 2.589, 0.9278), (-0.065, -6.25, 0.01945), (-0.065, -6.25, 0.02522), (-0.065, -6.25, 0.03098), (-0.065, -6.25, 0.03675), (-0.065, -6.25, 0.04252), (-0.065, -6.25, 0.04829), (-2.159, 5.903, 0.3683), (-2.159, 5.903, 0.4895), (-2.159, 5.903, 0.6107), (-2.159, 5.903, 0.7318), (-2.159, 5.903, 0.853), (-2.159, 5.903, 0.9742), (0.0, 6.268, 0.3672), (0.0, 6.268, 0.4883), (0.0, 6.268, 0.6094), (0.0, 6.268, 0.7304), (0.0, 6.268, 0.8515), (0.0, 6.268, 0.9726), (0.0, -6.25, 0.01945), (0.0, -6.25, 0.02522), (0.0, -6.25, 0.03098), (0.0, -6.25, 0.03675), (0.0, -6.25, 0.04252), (0.0, -6.25, 0.04829), (-3.0, 0.7812, 0.01988), (-3.0, 0.7812, 0.02574), (-3.0, 0.7812, 0.03161), (-3.0, 0.7812, 0.03747), (-3.0, 0.7812, 0.04334), (-3.0, 0.7812, 0.0492), (-1.512, -5.179, 0.01951), (-1.512, -5.179, 0.0253), (-1.512, -5.179, 0.03108), (-1.512, -5.179, 0.03686), (-1.512, -5.179, 0.04265), (-1.512, -5.179, 0.04843), (-1.22, -5.725, 0.01948), (-1.22, -5.725, 0.02526), (-1.22, -5.725, 0.03103), (-1.22, -5.725, 0.03681), (-1.22, -5.725, 0.04258), (-1.22, -5.725, 0.04836), (-1.401, -5.452, 0.0195), (-1.401, -5.452, 0.02528), (-1.401, -5.452, 0.03106), (-1.401, -5.452, 0.03683), (-1.401, -5.452, 0.04261), (-1.401, -5.452, 0.04839), (-1.328, -5.589, 0.01949), (-1.328, -5.589, 0.02527), (-1.328, -5.589, 0.03104), (-1.328, -5.589, 0.03682), (-1.328, -5.589, 0.0426), (-1.328, -5.589, 0.04838), (-0.9229, -5.988, 0.01946), (-0.9229, -5.988, 0.02524), (-0.9229, -5.988, 0.03101), (-0.9229, -5.988, 0.03678), (-0.9229, -5.988, 0.04255), (-0.9229, -5.988, 0.04832), (-1.096, -5.856, 0.01947), (-1.096, -5.856, 0.02525), (-1.096, -5.856, 0.03102), (-1.096, -5.856, 0.03679), (-1.096, -5.856, 0.04257), (-1.096, -5.856, 0.04834), (-0.6892, -6.119, 0.01946), (-0.6892, -6.119, 0.02523), (-0.6892, -6.119, 0.031), (-0.6892, -6.119, 0.03677), (-0.6892, -6.119, 0.04254), (-0.6892, -6.119, 0.04831), (-0.5155, -6.184, 0.01945), (-0.5155, -6.184, 0.02522), (-0.5155, -6.184, 0.03099), (-0.5155, -6.184, 0.03676), (-0.5155, -6.184, 0.04253), (-0.5155, -6.184, 0.0483), (-0.3966, -6.217, 0.01945), (-0.3966, -6.217, 0.02522), (-0.3966, -6.217, 0.03099), (-0.3966, -6.217, 0.03676), (-0.3966, -6.217, 0.04253), (-0.3966, -6.217, 0.04829), (-2.094, -2.526, 0.01968), (-2.094, -2.526, 0.0255), (-2.094, -2.526, 0.03131), (-2.094, -2.526, 0.03713), (-2.094, -2.526, 0.04295), (-2.094, -2.526, 0.04877), (-1.684, -4.49, 0.01956), (-1.684, -4.49, 0.02535), (-1.684, -4.49, 0.03114), (-1.684, -4.49, 0.03693), (-1.684, -4.49, 0.04273), (-1.684, -4.49, 0.04852), (-2.361, -1.31, 0.01975), (-2.361, -1.31, 0.02559), (-2.361, -1.31, 0.03142), (-2.361, -1.31, 0.03726), (-2.361, -1.31, 0.04309), (-2.361, -1.31, 0.04893), (-2.624, -0.2645, 0.01981), (-2.624, -0.2645, 0.02566), (-2.624, -0.2645, 0.03151), (-2.624, -0.2645, 0.03736), (-2.624, -0.2645, 0.04321), (-2.624, -0.2645, 0.04906), (-2.787, 0.2584, 0.01985), (-2.787, 0.2584, 0.0257), (-2.787, 0.2584, 0.03156), (-2.787, 0.2584, 0.03742), (-2.787, 0.2584, 0.04328), (-2.787, 0.2584, 0.04913), (-3.255, 6.111, 0.5666), (-3.517, 6.138, 0.8804), (-3.78, 6.166, 1.194), (-4.042, 6.193, 1.508), (-4.304, 6.221, 1.822), (-4.566, 6.248, 2.136), (-3.003, 0.7813, 0.01988), (-3.003, 0.7813, 0.02574), (-3.003, 0.7813, 0.03161), (-3.003, 0.7813, 0.03747), (-3.003, 0.7813, 0.04334), (-3.003, 0.7813, 0.0492), (-1.766, 5.996, 0.9739), (-1.766, 5.996, 0.8527), (-1.766, 5.996, 0.7316), (-1.766, 5.996, 0.6104), (-1.766, 5.996, 0.4893), (-1.766, 5.996, 0.3681), (-0.05317, -6.25, 0.04829), (-0.05317, -6.25, 0.04252), (-0.05317, -6.25, 0.03675), (-0.05317, -6.25, 0.03098), (-0.05317, -6.25, 0.02522), (-0.05317, -6.25, 0.01945), (-4.834, 5.584, 1.882), (-4.685, 5.56, 1.606), (-4.536, 5.535, 1.329), (-4.387, 5.511, 1.053), (-4.238, 5.487, 0.7765), (-4.09, 5.463, 0.5001), (-4.829, 4.167, 1.341), (-4.681, 4.15, 1.145), (-4.532, 4.133, 0.9483), (-4.383, 4.116, 0.7517), (-4.234, 4.099, 0.5551), (-4.085, 4.082, 0.3585), (-4.715, 3.396, 1.047), (-4.585, 3.383, 0.894), (-4.455, 3.37, 0.7408), (-4.324, 3.357, 0.5877), (-4.194, 3.344, 0.4345), (-4.064, 3.33, 0.2814), (-4.271, 2.681, 0.7743), (-4.215, 2.672, 0.6614), (-4.158, 2.662, 0.5485), (-4.102, 2.653, 0.4356), (-4.046, 2.643, 0.3228), (-3.989, 2.634, 0.2099), (-1.472, 6.066, 0.368), (-1.472, 6.066, 0.4891), (-1.472, 6.066, 0.6102), (-1.472, 6.066, 0.7314), (-1.472, 6.066, 0.8525), (-1.472, 6.066, 0.9737), (-1.177, 6.132, 0.3678), (-1.177, 6.132, 0.489), (-1.177, 6.132, 0.6101), (-1.177, 6.132, 0.7312), (-1.177, 6.132, 0.8523), (-1.177, 6.132, 0.9734), (-0.8829, 6.19, 0.3677), (-0.8829, 6.19, 0.4888), (-0.8829, 6.19, 0.6099), (-0.8829, 6.19, 0.731), (-0.8829, 6.19, 0.8521), (-0.8829, 6.19, 0.9732), (-0.5886, 6.23, 0.3675), (-0.5886, 6.23, 0.4886), (-0.5886, 6.23, 0.6097), (-0.5886, 6.23, 0.7308), (-0.5886, 6.23, 0.8519), (-0.5886, 6.23, 0.973), (-0.2943, 6.259, 0.3674), (-0.2943, 6.259, 0.4885), (-0.2943, 6.259, 0.6096), (-0.2943, 6.259, 0.7306), (-0.2943, 6.259, 0.8517), (-0.2943, 6.259, 0.9728), (-0.008862, -6.25, 0.01945), (-0.008862, -6.25, 0.02522), (-0.008862, -6.25, 0.03098), (-0.008862, -6.25, 0.03675), (-0.008862, -6.25, 0.04252), (-0.008862, -6.25, 0.04829), (-0.01772, -6.25, 0.01945), (-0.01772, -6.25, 0.02522), (-0.01772, -6.25, 0.03098), (-0.01772, -6.25, 0.03675), (-0.01772, -6.25, 0.04252), (-0.01772, -6.25, 0.04829), (-0.02659, -6.25, 0.01945), (-0.02659, -6.25, 0.02522), (-0.02659, -6.25, 0.03098), (-0.02659, -6.25, 0.03675), (-0.02659, -6.25, 0.04252), (-0.02659, -6.25, 0.04829), (-0.03545, -6.25, 0.01945), (-0.03545, -6.25, 0.02522), (-0.03545, -6.25, 0.03098), (-0.03545, -6.25, 0.03675), (-0.03545, -6.25, 0.04252), (-0.03545, -6.25, 0.04829), (-0.04431, -6.25, 0.01945), (-0.04431, -6.25, 0.02522), (-0.04431, -6.25, 0.03098), (-0.04431, -6.25, 0.03675), (-0.04431, -6.25, 0.04252), (-0.04431, -6.25, 0.04829), (-3.001, 0.7813, 0.01988), (-3.001, 0.7813, 0.02574), (-3.001, 0.7813, 0.03161), (-3.001, 0.7813, 0.03747), (-3.001, 0.7813, 0.04334), (-3.001, 0.7813, 0.0492), (-3.001, 0.7813, 0.01988), (-3.001, 0.7813, 0.02574), (-3.001, 0.7813, 0.03161), (-3.001, 0.7813, 0.03747), (-3.001, 0.7813, 0.04334), (-3.001, 0.7813, 0.0492), (-3.002, 0.7813, 0.01988), (-3.002, 0.7813, 0.02574), (-3.002, 0.7813, 0.03161), (-3.002, 0.7813, 0.03747), (-3.002, 0.7813, 0.04334), (-3.002, 0.7813, 0.0492), (-3.002, 0.7813, 0.01988), (-3.002, 0.7813, 0.02574), (-3.002, 0.7813, 0.03161), (-3.002, 0.7813, 0.03747), (-3.002, 0.7813, 0.04334), (-3.002, 0.7813, 0.0492), (-3.003, 0.7813, 0.01988), (-3.003, 0.7813, 0.02574), (-3.003, 0.7813, 0.03161), (-3.003, 0.7813, 0.03747), (-3.003, 0.7813, 0.04334), (-3.003, 0.7813, 0.0492), (-2.56, 5.986, 1.032), (-2.516, 5.977, 0.9013), (-2.472, 5.968, 0.7706), (-2.429, 5.959, 0.64), (-2.385, 5.95, 0.5094), (-2.341, 5.942, 0.3787), (-2.961, 6.097, 1.161), (-2.874, 6.075, 1.009), (-2.786, 6.053, 0.8572), (-2.699, 6.03, 0.7052), (-2.612, 6.008, 0.5531), (-2.524, 5.985, 0.4011), (-3.362, 6.17, 1.324), (-3.231, 6.141, 1.145), (-3.1, 6.111, 0.966), (-2.969, 6.082, 0.787), (-2.838, 6.052, 0.608), (-2.707, 6.023, 0.429), (-3.763, 6.226, 1.581), (-3.589, 6.192, 1.359), (-3.414, 6.158, 1.138), (-3.239, 6.124, 0.9159), (-3.065, 6.091, 0.6942), (-2.89, 6.057, 0.4726), (-4.165, 6.236, 1.942), (-3.946, 6.206, 1.66), (-3.728, 6.175, 1.379), (-3.509, 6.145, 1.097), (-3.291, 6.114, 0.8152), (-3.073, 6.084, 0.5335), (-0.065, -6.25, -0.05203), (-0.065, -6.25, -0.05123), (-0.065, -6.25, -0.05042), (-0.065, -6.25, -0.04961), (-2.159, 5.903, -1.142), (-2.159, 5.903, -1.123), (-2.159, 5.903, -1.104), (-2.159, 5.903, -1.085), (0.0, 6.268, -1.137), (0.0, 6.268, -1.119), (0.0, 6.268, -1.101), (0.0, 6.268, -1.083), (0.0, -6.25, -0.05203), (0.0, -6.25, -0.05123), (0.0, -6.25, -0.05042), (0.0, -6.25, -0.04961), (-3.0, 0.7812, -0.05279), (-3.0, 0.7812, -0.05197), (-3.0, 0.7812, -0.05115), (-3.0, 0.7812, -0.05033), (-1.512, -5.179, -0.05215), (-1.512, -5.179, -0.05134), (-1.512, -5.179, -0.05053), (-1.512, -5.179, -0.04972), (-1.22, -5.725, -0.05209), (-1.22, -5.725, -0.05128), (-1.22, -5.725, -0.05048), (-1.22, -5.725, -0.04967), (-1.401, -5.452, -0.05212), (-1.401, -5.452, -0.05131), (-1.401, -5.452, -0.0505), (-1.401, -5.452, -0.0497), (-1.328, -5.589, -0.05211), (-1.328, -5.589, -0.0513), (-1.328, -5.589, -0.05049), (-1.328, -5.589, -0.04968), (-0.9229, -5.988, -0.05206), (-0.9229, -5.988, -0.05126), (-0.9229, -5.988, -0.05045), (-0.9229, -5.988, -0.04964), (-1.096, -5.856, -0.05208), (-1.096, -5.856, -0.05127), (-1.096, -5.856, -0.05046), (-1.096, -5.856, -0.04965), (-0.6892, -6.119, -0.05205), (-0.6892, -6.119, -0.05124), (-0.6892, -6.119, -0.05043), (-0.6892, -6.119, -0.04963), (-0.5155, -6.184, -0.05204), (-0.5155, -6.184, -0.05123), (-0.5155, -6.184, -0.05043), (-0.5155, -6.184, -0.04962), (-0.3966, -6.217, -0.05204), (-0.3966, -6.217, -0.05123), (-0.3966, -6.217, -0.05042), (-0.3966, -6.217, -0.04962), (-2.094, -2.526, -0.05243), (-2.094, -2.526, -0.05162), (-2.094, -2.526, -0.05081), (-2.094, -2.526, -0.04999), (-1.684, -4.49, -0.05222), (-1.684, -4.49, -0.05141), (-1.684, -4.49, -0.0506), (-1.684, -4.49, -0.04979), (-2.361, -1.31, -0.05256), (-2.361, -1.31, -0.05175), (-2.361, -1.31, -0.05093), (-2.361, -1.31, -0.05012), (-2.624, -0.2645, -0.05268), (-2.624, -0.2645, -0.05186), (-2.624, -0.2645, -0.05104), (-2.624, -0.2645, -0.05022), (-2.787, 0.2584, -0.05273), (-2.787, 0.2584, -0.05191), (-2.787, 0.2584, -0.05109), (-2.787, 0.2584, -0.05028), (-4.452, 6.234, -2.172), (-4.075, 6.193, -1.897), (-3.699, 6.153, -1.621), (-3.323, 6.112, -1.346), (-3.003, 0.7813, -0.05279), (-3.003, 0.7813, -0.05197), (-3.003, 0.7813, -0.05115), (-3.003, 0.7813, -0.05033), (-1.766, 5.996, -1.141), (-1.766, 5.996, -1.122), (-1.766, 5.996, -1.103), (-1.766, 5.996, -1.084), (-0.05317, -6.25, -0.05203), (-0.05317, -6.25, -0.05123), (-0.05317, -6.25, -0.05042), (-0.05317, -6.25, -0.04961), (-4.268, 5.464, -1.188), (-4.447, 5.5, -1.43), (-4.625, 5.535, -1.673), (-4.804, 5.571, -1.915), (-4.198, 4.083, -0.8525), (-4.393, 4.108, -1.024), (-4.588, 4.133, -1.195), (-4.783, 4.158, -1.366), (-4.146, 3.331, -0.6698), (-4.321, 3.35, -0.8021), (-4.496, 3.37, -0.9343), (-4.671, 3.389, -1.067), (-4.03, 2.634, -0.5004), (-4.104, 2.648, -0.5968), (-4.179, 2.662, -0.6931), (-4.253, 2.676, -0.7894), (-1.472, 6.066, -1.141), (-1.472, 6.066, -1.122), (-1.472, 6.066, -1.103), (-1.472, 6.066, -1.084), (-1.177, 6.132, -1.14), (-1.177, 6.132, -1.121), (-1.177, 6.132, -1.103), (-1.177, 6.132, -1.084), (-0.8829, 6.19, -1.139), (-0.8829, 6.19, -1.121), (-0.8829, 6.19, -1.102), (-0.8829, 6.19, -1.084), (-0.5886, 6.23, -1.139), (-0.5886, 6.23, -1.12), (-0.5886, 6.23, -1.102), (-0.5886, 6.23, -1.084), (-0.2943, 6.259, -1.138), (-0.2943, 6.259, -1.12), (-0.2943, 6.259, -1.102), (-0.2943, 6.259, -1.083), (-0.008862, -6.25, -0.05203), (-0.008862, -6.25, -0.05123), (-0.008862, -6.25, -0.05042), (-0.008862, -6.25, -0.04961), (-0.01772, -6.25, -0.05203), (-0.01772, -6.25, -0.05123), (-0.01772, -6.25, -0.05042), (-0.01772, -6.25, -0.04961), (-0.02659, -6.25, -0.05203), (-0.02659, -6.25, -0.05123), (-0.02659, -6.25, -0.05042), (-0.02659, -6.25, -0.04961), (-0.03545, -6.25, -0.05203), (-0.03545, -6.25, -0.05123), (-0.03545, -6.25, -0.05042), (-0.03545, -6.25, -0.04961), (-0.04431, -6.25, -0.05203), (-0.04431, -6.25, -0.05123), (-0.04431, -6.25, -0.05042), (-0.04431, -6.25, -0.04961), (-3.001, 0.7813, -0.05279), (-3.001, 0.7813, -0.05197), (-3.001, 0.7813, -0.05115), (-3.001, 0.7813, -0.05033), (-3.001, 0.7813, -0.05279), (-3.001, 0.7813, -0.05197), (-3.001, 0.7813, -0.05115), (-3.001, 0.7813, -0.05033), (-3.002, 0.7813, -0.05279), (-3.002, 0.7813, -0.05197), (-3.002, 0.7813, -0.05115), (-3.002, 0.7813, -0.05033), (-3.002, 0.7813, -0.05279), (-3.002, 0.7813, -0.05197), (-3.002, 0.7813, -0.05115), (-3.002, 0.7813, -0.05033), (-3.003, 0.7813, -0.05279), (-3.003, 0.7813, -0.05197), (-3.003, 0.7813, -0.05115), (-3.003, 0.7813, -0.05033), (-2.353, 5.944, -1.098), (-2.415, 5.956, -1.131), (-2.478, 5.969, -1.163), (-2.541, 5.981, -1.195), (-2.547, 5.991, -1.129), (-2.672, 6.023, -1.192), (-2.798, 6.055, -1.254), (-2.923, 6.087, -1.316), (-2.741, 6.03, -1.167), (-2.929, 6.072, -1.267), (-3.117, 6.114, -1.367), (-3.305, 6.156, -1.467), (-2.935, 6.064, -1.222), (-3.186, 6.113, -1.375), (-3.437, 6.161, -1.528), (-3.687, 6.21, -1.681), (-3.129, 6.088, -1.302), (-3.443, 6.132, -1.535), (-3.756, 6.177, -1.768), (-4.069, 6.221, -2.001)], [], [(1436, 1171, 71, 731), (1011, 74, 2, 926), (548, 72, 0, 516), (1126, 926, 2, 613), (640, 513, 5, 612), (90, 76, 9, 64), (816, 746, 11, 67), (546, 518, 8, 66), (79, 77, 12, 20), (761, 751, 15, 23), (524, 520, 14, 22), (82, 78, 16, 32), (776, 756, 19, 35), (530, 522, 18, 34), (80, 79, 20, 24), (766, 761, 23, 27), (526, 524, 22, 26), (78, 80, 24, 16), (756, 766, 27, 19), (522, 526, 26, 18), (83, 81, 28, 36), (781, 771, 31, 39), (532, 528, 30, 38), (81, 82, 32, 28), (771, 776, 35, 31), (528, 530, 34, 30), (84, 83, 36, 40), (786, 781, 39, 43), (534, 532, 38, 42), (85, 84, 40, 44), (791, 786, 43, 47), (536, 534, 42, 46), (72, 85, 44, 0), (741, 791, 47, 3), (515, 536, 46, 4), (87, 86, 48, 52), (801, 796, 51, 55), (540, 538, 50, 54), (77, 87, 52, 12), (751, 801, 55, 15), (520, 540, 54, 14), (86, 88, 56, 48), (796, 806, 59, 51), (538, 542, 58, 50), (88, 89, 60, 56), (806, 811, 63, 59), (542, 544, 62, 58), (89, 90, 64, 60), (811, 816, 67, 63), (544, 546, 66, 62), (618, 91, 68, 617), (1186, 1162, 68, 91), (1196, 1181, 70, 113), (1411, 1172, 69, 616), (1112, 591, 74, 1011), (611, 589, 72, 548), (607, 593, 76, 90), (596, 594, 77, 79), (599, 595, 78, 82), (597, 596, 79, 80), (595, 597, 80, 78), (600, 598, 81, 83), (598, 599, 82, 81), (601, 600, 83, 84), (602, 601, 84, 85), (589, 602, 85, 72), (604, 603, 86, 87), (594, 604, 87, 77), (603, 605, 88, 86), (605, 606, 89, 88), (606, 607, 90, 89), (641, 608, 91, 618), (1396, 1186, 91, 608), (1171, 1191, 92, 71), (1211, 1196, 113, 134), (736, 6, 95, 1016), (515, 4, 93, 550), (66, 8, 97, 111), (22, 14, 98, 100), (34, 18, 99, 103), (26, 22, 100, 101), (18, 26, 101, 99), (38, 30, 102, 104), (30, 34, 103, 102), (42, 38, 104, 105), (46, 42, 105, 106), (4, 46, 106, 93), (54, 50, 107, 108), (14, 54, 108, 98), (50, 58, 109, 107), (58, 62, 110, 109), (62, 66, 111, 110), (616, 69, 112, 619), (1172, 1201, 112, 69), (1016, 95, 116, 1021), (550, 93, 114, 552), (111, 97, 118, 132), (100, 98, 119, 121), (103, 99, 120, 124), (101, 100, 121, 122), (99, 101, 122, 120), (104, 102, 123, 125), (102, 103, 124, 123), (105, 104, 125, 126), (106, 105, 126, 127), (93, 106, 127, 114), (108, 107, 128, 129), (98, 108, 129, 119), (107, 109, 130, 128), (109, 110, 131, 130), (110, 111, 132, 131), (619, 112, 133, 620), (1201, 1206, 133, 112), (1111, 476, 137, 1026), (588, 472, 135, 554), (508, 480, 139, 153), (486, 482, 140, 142), (492, 484, 141, 145), (488, 486, 142, 143), (484, 488, 143, 141), (494, 490, 144, 146), (490, 492, 145, 144), (496, 494, 146, 147), (498, 496, 147, 148), (472, 498, 148, 135), (502, 500, 149, 150), (482, 502, 150, 140), (500, 504, 151, 149), (504, 506, 152, 151), (506, 508, 153, 152), (638, 510, 154, 621), (1381, 1216, 154, 510), (1301, 1226, 176, 428), (1101, 434, 158, 1031), (584, 430, 156, 556), (466, 438, 160, 174), (444, 440, 161, 163), (450, 442, 162, 166), (446, 444, 163, 164), (442, 446, 164, 162), (452, 448, 165, 167), (448, 450, 166, 165), (454, 452, 167, 168), (456, 454, 168, 169), (430, 456, 169, 156), (460, 458, 170, 171), (440, 460, 171, 161), (458, 462, 172, 170), (462, 464, 173, 172), (464, 466, 174, 173), (636, 468, 175, 622), (1361, 1231, 175, 468), (1091, 239, 179, 1036), (580, 219, 177, 558), (399, 259, 181, 195), (289, 269, 182, 184), (319, 279, 183, 187), (299, 289, 184, 185), (279, 299, 185, 183), (329, 309, 186, 188), (309, 319, 187, 186), (339, 329, 188, 189), (349, 339, 189, 190), (219, 349, 190, 177), (369, 359, 191, 192), (269, 369, 192, 182), (359, 379, 193, 191), (379, 389, 194, 193), (389, 399, 195, 194), (634, 409, 196, 623), (1351, 1236, 196, 409), (1391, 1241, 197, 511), (1371, 1246, 218, 469), (1241, 1256, 419, 197), (1256, 1261, 420, 419), (1261, 1266, 421, 420), (1266, 1271, 422, 421), (1271, 1276, 423, 422), (1276, 1281, 424, 423), (1281, 1286, 425, 424), (1286, 1291, 426, 425), (1291, 1296, 427, 426), (1296, 1301, 428, 427), (1031, 158, 248, 1046), (1046, 248, 247, 1051), (1051, 247, 246, 1056), (1056, 246, 245, 1061), (1061, 245, 244, 1066), (1066, 244, 243, 1071), (1071, 243, 242, 1076), (1076, 242, 241, 1081), (1081, 241, 240, 1086), (1086, 240, 239, 1091), (556, 156, 228, 571), (571, 228, 227, 572), (572, 227, 226, 573), (573, 226, 225, 574), (574, 225, 224, 575), (575, 224, 223, 576), (576, 223, 222, 577), (577, 222, 221, 578), (578, 221, 220, 579), (579, 220, 219, 580), (174, 160, 268, 408), (408, 268, 267, 407), (407, 267, 266, 406), (406, 266, 265, 405), (405, 265, 264, 404), (404, 264, 263, 403), (403, 263, 262, 402), (402, 262, 261, 401), (401, 261, 260, 400), (400, 260, 259, 399), (163, 161, 278, 298), (298, 278, 277, 297), (297, 277, 276, 296), (296, 276, 275, 295), (295, 275, 274, 294), (294, 274, 273, 293), (293, 273, 272, 292), (292, 272, 271, 291), (291, 271, 270, 290), (290, 270, 269, 289), (166, 162, 288, 328), (328, 288, 287, 327), (327, 287, 286, 326), (326, 286, 285, 325), (325, 285, 284, 324), (324, 284, 283, 323), (323, 283, 282, 322), (322, 282, 281, 321), (321, 281, 280, 320), (320, 280, 279, 319), (164, 163, 298, 308), (308, 298, 297, 307), (307, 297, 296, 306), (306, 296, 295, 305), (305, 295, 294, 304), (304, 294, 293, 303), (303, 293, 292, 302), (302, 292, 291, 301), (301, 291, 290, 300), (300, 290, 289, 299), (162, 164, 308, 288), (288, 308, 307, 287), (287, 307, 306, 286), (286, 306, 305, 285), (285, 305, 304, 284), (284, 304, 303, 283), (283, 303, 302, 282), (282, 302, 301, 281), (281, 301, 300, 280), (280, 300, 299, 279), (167, 165, 318, 338), (338, 318, 317, 337), (337, 317, 316, 336), (336, 316, 315, 335), (335, 315, 314, 334), (334, 314, 313, 333), (333, 313, 312, 332), (332, 312, 311, 331), (331, 311, 310, 330), (330, 310, 309, 329), (165, 166, 328, 318), (318, 328, 327, 317), (317, 327, 326, 316), (316, 326, 325, 315), (315, 325, 324, 314), (314, 324, 323, 313), (313, 323, 322, 312), (312, 322, 321, 311), (311, 321, 320, 310), (310, 320, 319, 309), (168, 167, 338, 348), (348, 338, 337, 347), (347, 337, 336, 346), (346, 336, 335, 345), (345, 335, 334, 344), (344, 334, 333, 343), (343, 333, 332, 342), (342, 332, 331, 341), (341, 331, 330, 340), (340, 330, 329, 339), (169, 168, 348, 358), (358, 348, 347, 357), (357, 347, 346, 356), (356, 346, 345, 355), (355, 345, 344, 354), (354, 344, 343, 353), (353, 343, 342, 352), (352, 342, 341, 351), (351, 341, 340, 350), (350, 340, 339, 349), (156, 169, 358, 228), (228, 358, 357, 227), (227, 357, 356, 226), (226, 356, 355, 225), (225, 355, 354, 224), (224, 354, 353, 223), (223, 353, 352, 222), (222, 352, 351, 221), (221, 351, 350, 220), (220, 350, 349, 219), (171, 170, 368, 378), (378, 368, 367, 377), (377, 367, 366, 376), (376, 366, 365, 375), (375, 365, 364, 374), (374, 364, 363, 373), (373, 363, 362, 372), (372, 362, 361, 371), (371, 361, 360, 370), (370, 360, 359, 369), (161, 171, 378, 278), (278, 378, 377, 277), (277, 377, 376, 276), (276, 376, 375, 275), (275, 375, 374, 274), (274, 374, 373, 273), (273, 373, 372, 272), (272, 372, 371, 271), (271, 371, 370, 270), (270, 370, 369, 269), (170, 172, 388, 368), (368, 388, 387, 367), (367, 387, 386, 366), (366, 386, 385, 365), (365, 385, 384, 364), (364, 384, 383, 363), (363, 383, 382, 362), (362, 382, 381, 361), (361, 381, 380, 360), (360, 380, 379, 359), (172, 173, 398, 388), (388, 398, 397, 387), (387, 397, 396, 386), (386, 396, 395, 385), (385, 395, 394, 384), (384, 394, 393, 383), (383, 393, 392, 382), (382, 392, 391, 381), (381, 391, 390, 380), (380, 390, 389, 379), (173, 174, 408, 398), (398, 408, 407, 397), (397, 407, 406, 396), (396, 406, 405, 395), (395, 405, 404, 394), (394, 404, 403, 393), (393, 403, 402, 392), (392, 402, 401, 391), (391, 401, 400, 390), (390, 400, 399, 389), (622, 175, 418, 625), (625, 418, 417, 626), (626, 417, 416, 627), (627, 416, 415, 628), (628, 415, 414, 629), (629, 414, 413, 630), (630, 413, 412, 631), (631, 412, 411, 632), (632, 411, 410, 633), (633, 410, 409, 634), (1231, 1306, 418, 175), (1306, 1311, 417, 418), (1311, 1316, 416, 417), (1316, 1321, 415, 416), (1321, 1326, 414, 415), (1326, 1331, 413, 414), (1331, 1336, 412, 413), (1336, 1341, 411, 412), (1341, 1346, 410, 411), (1346, 1351, 409, 410), (1041, 200, 433, 1096), (1096, 433, 434, 1101), (560, 198, 429, 583), (583, 429, 430, 584), (216, 202, 437, 465), (465, 437, 438, 466), (205, 203, 439, 443), (443, 439, 440, 444), (208, 204, 441, 449), (449, 441, 442, 450), (206, 205, 443, 445), (445, 443, 444, 446), (204, 206, 445, 441), (441, 445, 446, 442), (209, 207, 447, 451), (451, 447, 448, 452), (207, 208, 449, 447), (447, 449, 450, 448), (210, 209, 451, 453), (453, 451, 452, 454), (211, 210, 453, 455), (455, 453, 454, 456), (198, 211, 455, 429), (429, 455, 456, 430), (213, 212, 457, 459), (459, 457, 458, 460), (203, 213, 459, 439), (439, 459, 460, 440), (212, 214, 461, 457), (457, 461, 462, 458), (214, 215, 463, 461), (461, 463, 464, 462), (215, 216, 465, 463), (463, 465, 466, 464), (624, 217, 467, 635), (635, 467, 468, 636), (1251, 1356, 467, 217), (1356, 1361, 468, 467), (1226, 1366, 470, 176), (1366, 1371, 469, 470), (1036, 179, 475, 1106), (1106, 475, 476, 1111), (558, 177, 471, 587), (587, 471, 472, 588), (195, 181, 479, 507), (507, 479, 480, 508), (184, 182, 481, 485), (485, 481, 482, 486), (187, 183, 483, 491), (491, 483, 484, 492), (185, 184, 485, 487), (487, 485, 486, 488), (183, 185, 487, 483), (483, 487, 488, 484), (188, 186, 489, 493), (493, 489, 490, 494), (186, 187, 491, 489), (489, 491, 492, 490), (189, 188, 493, 495), (495, 493, 494, 496), (190, 189, 495, 497), (497, 495, 496, 498), (177, 190, 497, 471), (471, 497, 498, 472), (192, 191, 499, 501), (501, 499, 500, 502), (182, 192, 501, 481), (481, 501, 502, 482), (191, 193, 503, 499), (499, 503, 504, 500), (193, 194, 505, 503), (503, 505, 506, 504), (194, 195, 507, 505), (505, 507, 508, 506), (623, 196, 509, 637), (637, 509, 510, 638), (1236, 1376, 509, 196), (1376, 1381, 510, 509), (1221, 1386, 512, 155), (1386, 1391, 511, 512), (73, 547, 514, 1), (817, 548, 516, 737), (614, 1, 514, 639), (1131, 732, 513, 640), (64, 9, 517, 545), (1002, 932, 518, 546), (20, 12, 519, 523), (947, 937, 520, 524), (32, 16, 521, 529), (962, 942, 522, 530), (24, 20, 523, 525), (952, 947, 524, 526), (16, 24, 525, 521), (942, 952, 526, 522), (36, 28, 527, 531), (967, 957, 528, 532), (28, 32, 529, 527), (957, 962, 530, 528), (40, 36, 531, 533), (972, 967, 532, 534), (44, 40, 533, 535), (977, 972, 534, 536), (0, 44, 535, 516), (927, 977, 536, 515), (52, 48, 537, 539), (987, 982, 538, 540), (12, 52, 539, 519), (937, 987, 540, 520), (48, 56, 541, 537), (982, 992, 542, 538), (56, 60, 543, 541), (992, 997, 544, 542), (60, 64, 545, 543), (997, 1002, 546, 544), (590, 610, 547, 73), (1117, 611, 548, 817), (5, 513, 549, 94), (927, 515, 550, 822), (94, 549, 551, 115), (822, 550, 552, 827), (474, 586, 553, 136), (917, 588, 554, 832), (432, 582, 555, 157), (907, 584, 556, 837), (229, 570, 557, 178), (897, 580, 558, 842), (157, 555, 561, 238), (238, 561, 562, 237), (237, 562, 563, 236), (236, 563, 564, 235), (235, 564, 565, 234), (234, 565, 566, 233), (233, 566, 567, 232), (232, 567, 568, 231), (231, 568, 569, 230), (230, 569, 570, 229), (837, 556, 571, 852), (852, 571, 572, 857), (857, 572, 573, 862), (862, 573, 574, 867), (867, 574, 575, 872), (872, 575, 576, 877), (877, 576, 577, 882), (882, 577, 578, 887), (887, 578, 579, 892), (892, 579, 580, 897), (199, 559, 581, 431), (431, 581, 582, 432), (847, 560, 583, 902), (902, 583, 584, 907), (178, 557, 585, 473), (473, 585, 586, 474), (842, 558, 587, 912), (912, 587, 588, 917), (1191, 1401, 609, 92), (1162, 1406, 617, 68), (1136, 1126, 613, 667), (664, 640, 612, 666), (642, 618, 617, 671), (1421, 1411, 616, 670), (665, 641, 618, 642), (670, 616, 619, 643), (643, 619, 620, 644), (662, 638, 621, 645), (660, 636, 622, 646), (658, 634, 623, 647), (646, 622, 625, 649), (649, 625, 626, 650), (650, 626, 627, 651), (651, 627, 628, 652), (652, 628, 629, 653), (653, 629, 630, 654), (654, 630, 631, 655), (655, 631, 632, 656), (656, 632, 633, 657), (657, 633, 634, 658), (648, 624, 635, 659), (659, 635, 636, 660), (647, 623, 637, 661), (661, 637, 638, 662), (668, 614, 639, 663), (1141, 1131, 640, 664), (1406, 1416, 671, 617), (1146, 1136, 667, 697), (694, 664, 666, 696), (672, 642, 671, 701), (1431, 1421, 670, 700), (695, 665, 642, 672), (700, 670, 643, 673), (673, 643, 644, 674), (692, 662, 645, 675), (690, 660, 646, 676), (688, 658, 647, 677), (676, 646, 649, 679), (679, 649, 650, 680), (680, 650, 651, 681), (681, 651, 652, 682), (682, 652, 653, 683), (683, 653, 654, 684), (684, 654, 655, 685), (685, 655, 656, 686), (686, 656, 657, 687), (687, 657, 658, 688), (678, 648, 659, 689), (689, 659, 660, 690), (677, 647, 661, 691), (691, 661, 662, 692), (698, 668, 663, 693), (1151, 1141, 664, 694), (1416, 1426, 701, 671), (1156, 1146, 697, 727), (724, 694, 696, 726), (702, 672, 701, 731), (1441, 1431, 700, 730), (725, 695, 672, 702), (730, 700, 673, 703), (703, 673, 674, 704), (722, 692, 675, 705), (720, 690, 676, 706), (718, 688, 677, 707), (706, 676, 679, 709), (709, 679, 680, 710), (710, 680, 681, 711), (711, 681, 682, 712), (712, 682, 683, 713), (713, 683, 684, 714), (714, 684, 685, 715), (715, 685, 686, 716), (716, 686, 687, 717), (717, 687, 688, 718), (708, 678, 689, 719), (719, 689, 690, 720), (707, 677, 691, 721), (721, 691, 692, 722), (728, 698, 693, 723), (1161, 1151, 694, 724), (1426, 1436, 731, 701), (746, 1156, 727, 11), (518, 724, 726, 8), (92, 702, 731, 71), (1181, 1441, 730, 70), (609, 725, 702, 92), (70, 730, 703, 113), (113, 703, 704, 134), (512, 722, 705, 155), (470, 720, 706, 176), (419, 718, 707, 197), (176, 706, 709, 428), (428, 709, 710, 427), (427, 710, 711, 426), (426, 711, 712, 425), (425, 712, 713, 424), (424, 713, 714, 423), (423, 714, 715, 422), (422, 715, 716, 421), (421, 716, 717, 420), (420, 717, 718, 419), (218, 708, 719, 469), (469, 719, 720, 470), (197, 707, 721, 511), (511, 721, 722, 512), (9, 728, 723, 517), (932, 1161, 724, 518), (547, 1007, 922, 514), (1007, 1008, 923, 922), (1008, 1009, 924, 923), (1009, 1010, 925, 924), (1010, 1011, 926, 925), (639, 514, 922, 1122), (1122, 922, 923, 1123), (1123, 923, 924, 1124), (1124, 924, 925, 1125), (1125, 925, 926, 1126), (545, 517, 742, 812), (812, 742, 743, 813), (813, 743, 744, 814), (814, 744, 745, 815), (815, 745, 746, 816), (523, 519, 747, 757), (757, 747, 748, 758), (758, 748, 749, 759), (759, 749, 750, 760), (760, 750, 751, 761), (529, 521, 752, 772), (772, 752, 753, 773), (773, 753, 754, 774), (774, 754, 755, 775), (775, 755, 756, 776), (525, 523, 757, 762), (762, 757, 758, 763), (763, 758, 759, 764), (764, 759, 760, 765), (765, 760, 761, 766), (521, 525, 762, 752), (752, 762, 763, 753), (753, 763, 764, 754), (754, 764, 765, 755), (755, 765, 766, 756), (531, 527, 767, 777), (777, 767, 768, 778), (778, 768, 769, 779), (779, 769, 770, 780), (780, 770, 771, 781), (527, 529, 772, 767), (767, 772, 773, 768), (768, 773, 774, 769), (769, 774, 775, 770), (770, 775, 776, 771), (533, 531, 777, 782), (782, 777, 778, 783), (783, 778, 779, 784), (784, 779, 780, 785), (785, 780, 781, 786), (535, 533, 782, 787), (787, 782, 783, 788), (788, 783, 784, 789), (789, 784, 785, 790), (790, 785, 786, 791), (516, 535, 787, 737), (737, 787, 788, 738), (738, 788, 789, 739), (739, 789, 790, 740), (740, 790, 791, 741), (539, 537, 792, 797), (797, 792, 793, 798), (798, 793, 794, 799), (799, 794, 795, 800), (800, 795, 796, 801), (519, 539, 797, 747), (747, 797, 798, 748), (748, 798, 799, 749), (749, 799, 800, 750), (750, 800, 801, 751), (537, 541, 802, 792), (792, 802, 803, 793), (793, 803, 804, 794), (794, 804, 805, 795), (795, 805, 806, 796), (541, 543, 807, 802), (802, 807, 808, 803), (803, 808, 809, 804), (804, 809, 810, 805), (805, 810, 811, 806), (543, 545, 812, 807), (807, 812, 813, 808), (808, 813, 814, 809), (809, 814, 815, 810), (810, 815, 816, 811), (610, 1116, 1007, 547), (1116, 1115, 1008, 1007), (1115, 1114, 1009, 1008), (1114, 1113, 1010, 1009), (1113, 1112, 1011, 1010), (513, 732, 1012, 549), (732, 733, 1013, 1012), (733, 734, 1014, 1013), (734, 735, 1015, 1014), (735, 736, 1016, 1015), (549, 1012, 1017, 551), (1012, 1013, 1018, 1017), (1013, 1014, 1019, 1018), (1014, 1015, 1020, 1019), (1015, 1016, 1021, 1020), (586, 1107, 1022, 553), (1107, 1108, 1023, 1022), (1108, 1109, 1024, 1023), (1109, 1110, 1025, 1024), (1110, 1111, 1026, 1025), (582, 1097, 1027, 555), (1097, 1098, 1028, 1027), (1098, 1099, 1029, 1028), (1099, 1100, 1030, 1029), (1100, 1101, 1031, 1030), (570, 1087, 1032, 557), (1087, 1088, 1033, 1032), (1088, 1089, 1034, 1033), (1089, 1090, 1035, 1034), (1090, 1091, 1036, 1035), (555, 1027, 1042, 561), (1027, 1028, 1043, 1042), (1028, 1029, 1044, 1043), (1029, 1030, 1045, 1044), (1030, 1031, 1046, 1045), (561, 1042, 1047, 562), (1042, 1043, 1048, 1047), (1043, 1044, 1049, 1048), (1044, 1045, 1050, 1049), (1045, 1046, 1051, 1050), (562, 1047, 1052, 563), (1047, 1048, 1053, 1052), (1048, 1049, 1054, 1053), (1049, 1050, 1055, 1054), (1050, 1051, 1056, 1055), (563, 1052, 1057, 564), (1052, 1053, 1058, 1057), (1053, 1054, 1059, 1058), (1054, 1055, 1060, 1059), (1055, 1056, 1061, 1060), (564, 1057, 1062, 565), (1057, 1058, 1063, 1062), (1058, 1059, 1064, 1063), (1059, 1060, 1065, 1064), (1060, 1061, 1066, 1065), (565, 1062, 1067, 566), (1062, 1063, 1068, 1067), (1063, 1064, 1069, 1068), (1064, 1065, 1070, 1069), (1065, 1066, 1071, 1070), (566, 1067, 1072, 567), (1067, 1068, 1073, 1072), (1068, 1069, 1074, 1073), (1069, 1070, 1075, 1074), (1070, 1071, 1076, 1075), (567, 1072, 1077, 568), (1072, 1073, 1078, 1077), (1073, 1074, 1079, 1078), (1074, 1075, 1080, 1079), (1075, 1076, 1081, 1080), (568, 1077, 1082, 569), (1077, 1078, 1083, 1082), (1078, 1079, 1084, 1083), (1079, 1080, 1085, 1084), (1080, 1081, 1086, 1085), (569, 1082, 1087, 570), (1082, 1083, 1088, 1087), (1083, 1084, 1089, 1088), (1084, 1085, 1090, 1089), (1085, 1086, 1091, 1090), (559, 1037, 1092, 581), (1037, 1038, 1093, 1092), (1038, 1039, 1094, 1093), (1039, 1040, 1095, 1094), (1040, 1041, 1096, 1095), (581, 1092, 1097, 582), (1092, 1093, 1098, 1097), (1093, 1094, 1099, 1098), (1094, 1095, 1100, 1099), (1095, 1096, 1101, 1100), (557, 1032, 1102, 585), (1032, 1033, 1103, 1102), (1033, 1034, 1104, 1103), (1034, 1035, 1105, 1104), (1035, 1036, 1106, 1105), (585, 1102, 1107, 586), (1102, 1103, 1108, 1107), (1103, 1104, 1109, 1108), (1104, 1105, 1110, 1109), (1105, 1106, 1111, 1110), (75, 821, 741, 3), (821, 820, 740, 741), (820, 819, 739, 740), (819, 818, 738, 739), (818, 817, 737, 738), (615, 6, 736, 1127), (1127, 736, 735, 1128), (1128, 735, 734, 1129), (1129, 734, 733, 1130), (1130, 733, 732, 1131), (65, 10, 936, 1006), (1006, 936, 935, 1005), (1005, 935, 934, 1004), (1004, 934, 933, 1003), (1003, 933, 932, 1002), (21, 13, 941, 951), (951, 941, 940, 950), (950, 940, 939, 949), (949, 939, 938, 948), (948, 938, 937, 947), (33, 17, 946, 966), (966, 946, 945, 965), (965, 945, 944, 964), (964, 944, 943, 963), (963, 943, 942, 962), (25, 21, 951, 956), (956, 951, 950, 955), (955, 950, 949, 954), (954, 949, 948, 953), (953, 948, 947, 952), (17, 25, 956, 946), (946, 956, 955, 945), (945, 955, 954, 944), (944, 954, 953, 943), (943, 953, 952, 942), (37, 29, 961, 971), (971, 961, 960, 970), (970, 960, 959, 969), (969, 959, 958, 968), (968, 958, 957, 967), (29, 33, 966, 961), (961, 966, 965, 960), (960, 965, 964, 959), (959, 964, 963, 958), (958, 963, 962, 957), (41, 37, 971, 976), (976, 971, 970, 975), (975, 970, 969, 974), (974, 969, 968, 973), (973, 968, 967, 972), (45, 41, 976, 981), (981, 976, 975, 980), (980, 975, 974, 979), (979, 974, 973, 978), (978, 973, 972, 977), (7, 45, 981, 931), (931, 981, 980, 930), (930, 980, 979, 929), (929, 979, 978, 928), (928, 978, 977, 927), (53, 49, 986, 991), (991, 986, 985, 990), (990, 985, 984, 989), (989, 984, 983, 988), (988, 983, 982, 987), (13, 53, 991, 941), (941, 991, 990, 940), (940, 990, 989, 939), (939, 989, 988, 938), (938, 988, 987, 937), (49, 57, 996, 986), (986, 996, 995, 985), (985, 995, 994, 984), (984, 994, 993, 983), (983, 993, 992, 982), (57, 61, 1001, 996), (996, 1001, 1000, 995), (995, 1000, 999, 994), (994, 999, 998, 993), (993, 998, 997, 992), (61, 65, 1006, 1001), (1001, 1006, 1005, 1000), (1000, 1005, 1004, 999), (999, 1004, 1003, 998), (998, 1003, 1002, 997), (592, 1121, 821, 75), (1121, 1120, 820, 821), (1120, 1119, 819, 820), (1119, 1118, 818, 819), (1118, 1117, 817, 818), (7, 931, 826, 96), (931, 930, 825, 826), (930, 929, 824, 825), (929, 928, 823, 824), (928, 927, 822, 823), (96, 826, 831, 117), (826, 825, 830, 831), (825, 824, 829, 830), (824, 823, 828, 829), (823, 822, 827, 828), (478, 921, 836, 138), (921, 920, 835, 836), (920, 919, 834, 835), (919, 918, 833, 834), (918, 917, 832, 833), (436, 911, 841, 159), (911, 910, 840, 841), (910, 909, 839, 840), (909, 908, 838, 839), (908, 907, 837, 838), (249, 901, 846, 180), (901, 900, 845, 846), (900, 899, 844, 845), (899, 898, 843, 844), (898, 897, 842, 843), (159, 841, 856, 258), (841, 840, 855, 856), (840, 839, 854, 855), (839, 838, 853, 854), (838, 837, 852, 853), (258, 856, 861, 257), (856, 855, 860, 861), (855, 854, 859, 860), (854, 853, 858, 859), (853, 852, 857, 858), (257, 861, 866, 256), (861, 860, 865, 866), (860, 859, 864, 865), (859, 858, 863, 864), (858, 857, 862, 863), (256, 866, 871, 255), (866, 865, 870, 871), (865, 864, 869, 870), (864, 863, 868, 869), (863, 862, 867, 868), (255, 871, 876, 254), (871, 870, 875, 876), (870, 869, 874, 875), (869, 868, 873, 874), (868, 867, 872, 873), (254, 876, 881, 253), (876, 875, 880, 881), (875, 874, 879, 880), (874, 873, 878, 879), (873, 872, 877, 878), (253, 881, 886, 252), (881, 880, 885, 886), (880, 879, 884, 885), (879, 878, 883, 884), (878, 877, 882, 883), (252, 886, 891, 251), (886, 885, 890, 891), (885, 884, 889, 890), (884, 883, 888, 889), (883, 882, 887, 888), (251, 891, 896, 250), (891, 890, 895, 896), (890, 889, 894, 895), (889, 888, 893, 894), (888, 887, 892, 893), (250, 896, 901, 249), (896, 895, 900, 901), (895, 894, 899, 900), (894, 893, 898, 899), (893, 892, 897, 898), (201, 851, 906, 435), (851, 850, 905, 906), (850, 849, 904, 905), (849, 848, 903, 904), (848, 847, 902, 903), (435, 906, 911, 436), (906, 905, 910, 911), (905, 904, 909, 910), (904, 903, 908, 909), (903, 902, 907, 908), (180, 846, 916, 477), (846, 845, 915, 916), (845, 844, 914, 915), (844, 843, 913, 914), (843, 842, 912, 913), (477, 916, 921, 478), (916, 915, 920, 921), (915, 914, 919, 920), (914, 913, 918, 919), (913, 912, 917, 918), (663, 639, 1122, 1132), (1132, 1122, 1123, 1133), (1133, 1123, 1124, 1134), (1134, 1124, 1125, 1135), (1135, 1125, 1126, 1136), (669, 615, 1127, 1137), (1137, 1127, 1128, 1138), (1138, 1128, 1129, 1139), (1139, 1129, 1130, 1140), (1140, 1130, 1131, 1141), (693, 663, 1132, 1142), (1142, 1132, 1133, 1143), (1143, 1133, 1134, 1144), (1144, 1134, 1135, 1145), (1145, 1135, 1136, 1146), (699, 669, 1137, 1147), (1147, 1137, 1138, 1148), (1148, 1138, 1139, 1149), (1149, 1139, 1140, 1150), (1150, 1140, 1141, 1151), (723, 693, 1142, 1152), (1152, 1142, 1143, 1153), (1153, 1143, 1144, 1154), (1154, 1144, 1145, 1155), (1155, 1145, 1146, 1156), (729, 699, 1147, 1157), (1157, 1147, 1148, 1158), (1158, 1148, 1149, 1159), (1159, 1149, 1150, 1160), (1160, 1150, 1151, 1161), (517, 723, 1152, 742), (742, 1152, 1153, 743), (743, 1153, 1154, 744), (744, 1154, 1155, 745), (745, 1155, 1156, 746), (10, 729, 1157, 936), (936, 1157, 1158, 935), (935, 1158, 1159, 934), (934, 1159, 1160, 933), (933, 1160, 1161, 932), (728, 9, 1167, 1432), (1432, 1167, 1168, 1433), (1433, 1168, 1169, 1434), (1434, 1169, 1170, 1435), (1435, 1170, 1171, 1436), (73, 1, 1166, 1182), (1182, 1166, 1165, 1183), (1183, 1165, 1164, 1184), (1184, 1164, 1163, 1185), (1185, 1163, 1162, 1186), (97, 8, 1177, 1192), (1192, 1177, 1178, 1193), (1193, 1178, 1179, 1194), (1194, 1179, 1180, 1195), (1195, 1180, 1181, 1196), (612, 5, 1176, 1407), (1407, 1176, 1175, 1408), (1408, 1175, 1174, 1409), (1409, 1174, 1173, 1410), (1410, 1173, 1172, 1411), (590, 73, 1182, 1392), (1392, 1182, 1183, 1393), (1393, 1183, 1184, 1394), (1394, 1184, 1185, 1395), (1395, 1185, 1186, 1396), (9, 76, 1187, 1167), (1167, 1187, 1188, 1168), (1168, 1188, 1189, 1169), (1169, 1189, 1190, 1170), (1170, 1190, 1191, 1171), (118, 97, 1192, 1207), (1207, 1192, 1193, 1208), (1208, 1193, 1194, 1209), (1209, 1194, 1195, 1210), (1210, 1195, 1196, 1211), (5, 94, 1197, 1176), (1176, 1197, 1198, 1175), (1175, 1198, 1199, 1174), (1174, 1199, 1200, 1173), (1173, 1200, 1201, 1172), (94, 115, 1202, 1197), (1197, 1202, 1203, 1198), (1198, 1203, 1204, 1199), (1199, 1204, 1205, 1200), (1200, 1205, 1206, 1201), (474, 136, 1212, 1377), (1377, 1212, 1213, 1378), (1378, 1213, 1214, 1379), (1379, 1214, 1215, 1380), (1380, 1215, 1216, 1381), (268, 160, 1222, 1297), (1297, 1222, 1223, 1298), (1298, 1223, 1224, 1299), (1299, 1224, 1225, 1300), (1300, 1225, 1226, 1301), (432, 157, 1227, 1357), (1357, 1227, 1228, 1358), (1358, 1228, 1229, 1359), (1359, 1229, 1230, 1360), (1360, 1230, 1231, 1361), (229, 178, 1232, 1347), (1347, 1232, 1233, 1348), (1348, 1233, 1234, 1349), (1349, 1234, 1235, 1350), (1350, 1235, 1236, 1351), (479, 181, 1237, 1387), (1387, 1237, 1238, 1388), (1388, 1238, 1239, 1389), (1389, 1239, 1240, 1390), (1390, 1240, 1241, 1391), (437, 202, 1242, 1367), (1367, 1242, 1243, 1368), (1368, 1243, 1244, 1369), (1369, 1244, 1245, 1370), (1370, 1245, 1246, 1371), (181, 259, 1252, 1237), (1237, 1252, 1253, 1238), (1238, 1253, 1254, 1239), (1239, 1254, 1255, 1240), (1240, 1255, 1256, 1241), (259, 260, 1257, 1252), (1252, 1257, 1258, 1253), (1253, 1258, 1259, 1254), (1254, 1259, 1260, 1255), (1255, 1260, 1261, 1256), (260, 261, 1262, 1257), (1257, 1262, 1263, 1258), (1258, 1263, 1264, 1259), (1259, 1264, 1265, 1260), (1260, 1265, 1266, 1261), (261, 262, 1267, 1262), (1262, 1267, 1268, 1263), (1263, 1268, 1269, 1264), (1264, 1269, 1270, 1265), (1265, 1270, 1271, 1266), (262, 263, 1272, 1267), (1267, 1272, 1273, 1268), (1268, 1273, 1274, 1269), (1269, 1274, 1275, 1270), (1270, 1275, 1276, 1271), (263, 264, 1277, 1272), (1272, 1277, 1278, 1273), (1273, 1278, 1279, 1274), (1274, 1279, 1280, 1275), (1275, 1280, 1281, 1276), (264, 265, 1282, 1277), (1277, 1282, 1283, 1278), (1278, 1283, 1284, 1279), (1279, 1284, 1285, 1280), (1280, 1285, 1286, 1281), (265, 266, 1287, 1282), (1282, 1287, 1288, 1283), (1283, 1288, 1289, 1284), (1284, 1289, 1290, 1285), (1285, 1290, 1291, 1286), (266, 267, 1292, 1287), (1287, 1292, 1293, 1288), (1288, 1293, 1294, 1289), (1289, 1294, 1295, 1290), (1290, 1295, 1296, 1291), (267, 268, 1297, 1292), (1292, 1297, 1298, 1293), (1293, 1298, 1299, 1294), (1294, 1299, 1300, 1295), (1295, 1300, 1301, 1296), (157, 238, 1302, 1227), (1227, 1302, 1303, 1228), (1228, 1303, 1304, 1229), (1229, 1304, 1305, 1230), (1230, 1305, 1306, 1231), (238, 237, 1307, 1302), (1302, 1307, 1308, 1303), (1303, 1308, 1309, 1304), (1304, 1309, 1310, 1305), (1305, 1310, 1311, 1306), (237, 236, 1312, 1307), (1307, 1312, 1313, 1308), (1308, 1313, 1314, 1309), (1309, 1314, 1315, 1310), (1310, 1315, 1316, 1311), (236, 235, 1317, 1312), (1312, 1317, 1318, 1313), (1313, 1318, 1319, 1314), (1314, 1319, 1320, 1315), (1315, 1320, 1321, 1316), (235, 234, 1322, 1317), (1317, 1322, 1323, 1318), (1318, 1323, 1324, 1319), (1319, 1324, 1325, 1320), (1320, 1325, 1326, 1321), (234, 233, 1327, 1322), (1322, 1327, 1328, 1323), (1323, 1328, 1329, 1324), (1324, 1329, 1330, 1325), (1325, 1330, 1331, 1326), (233, 232, 1332, 1327), (1327, 1332, 1333, 1328), (1328, 1333, 1334, 1329), (1329, 1334, 1335, 1330), (1330, 1335, 1336, 1331), (232, 231, 1337, 1332), (1332, 1337, 1338, 1333), (1333, 1338, 1339, 1334), (1334, 1339, 1340, 1335), (1335, 1340, 1341, 1336), (231, 230, 1342, 1337), (1337, 1342, 1343, 1338), (1338, 1343, 1344, 1339), (1339, 1344, 1345, 1340), (1340, 1345, 1346, 1341), (230, 229, 1347, 1342), (1342, 1347, 1348, 1343), (1343, 1348, 1349, 1344), (1344, 1349, 1350, 1345), (1345, 1350, 1351, 1346), (199, 431, 1352, 1247), (1247, 1352, 1353, 1248), (1248, 1353, 1354, 1249), (1249, 1354, 1355, 1250), (1250, 1355, 1356, 1251), (431, 432, 1357, 1352), (1352, 1357, 1358, 1353), (1353, 1358, 1359, 1354), (1354, 1359, 1360, 1355), (1355, 1360, 1361, 1356), (160, 438, 1362, 1222), (1222, 1362, 1363, 1223), (1223, 1363, 1364, 1224), (1224, 1364, 1365, 1225), (1225, 1365, 1366, 1226), (438, 437, 1367, 1362), (1362, 1367, 1368, 1363), (1363, 1368, 1369, 1364), (1364, 1369, 1370, 1365), (1365, 1370, 1371, 1366), (178, 473, 1372, 1232), (1232, 1372, 1373, 1233), (1233, 1373, 1374, 1234), (1234, 1374, 1375, 1235), (1235, 1375, 1376, 1236), (473, 474, 1377, 1372), (1372, 1377, 1378, 1373), (1373, 1378, 1379, 1374), (1374, 1379, 1380, 1375), (1375, 1380, 1381, 1376), (139, 480, 1382, 1217), (1217, 1382, 1383, 1218), (1218, 1383, 1384, 1219), (1219, 1384, 1385, 1220), (1220, 1385, 1386, 1221), (480, 479, 1387, 1382), (1382, 1387, 1388, 1383), (1383, 1388, 1389, 1384), (1384, 1389, 1390, 1385), (1385, 1390, 1391, 1386), (76, 593, 1397, 1187), (1187, 1397, 1398, 1188), (1188, 1398, 1399, 1189), (1189, 1399, 1400, 1190), (1190, 1400, 1401, 1191), (1, 614, 1402, 1166), (1166, 1402, 1403, 1165), (1165, 1403, 1404, 1164), (1164, 1404, 1405, 1163), (1163, 1405, 1406, 1162), (666, 612, 1407, 1417), (1417, 1407, 1408, 1418), (1418, 1408, 1409, 1419), (1419, 1409, 1410, 1420), (1420, 1410, 1411, 1421), (614, 668, 1412, 1402), (1402, 1412, 1413, 1403), (1403, 1413, 1414, 1404), (1404, 1414, 1415, 1405), (1405, 1415, 1416, 1406), (696, 666, 1417, 1427), (1427, 1417, 1418, 1428), (1428, 1418, 1419, 1429), (1429, 1419, 1420, 1430), (1430, 1420, 1421, 1431), (668, 698, 1422, 1412), (1412, 1422, 1423, 1413), (1413, 1423, 1424, 1414), (1414, 1424, 1425, 1415), (1415, 1425, 1426, 1416), (726, 696, 1427, 1437), (1437, 1427, 1428, 1438), (1438, 1428, 1429, 1439), (1439, 1429, 1430, 1440), (1440, 1430, 1431, 1441), (698, 728, 1432, 1422), (1422, 1432, 1433, 1423), (1423, 1433, 1434, 1424), (1424, 1434, 1435, 1425), (1425, 1435, 1436, 1426), (8, 726, 1437, 1177), (1177, 1437, 1438, 1178), (1178, 1438, 1439, 1179), (1179, 1439, 1440, 1180), (1180, 1440, 1441, 1181), (1628, 1041, 1040, 1622), (1658, 847, 848, 1652), (1693, 1211, 134, 1567), (1442, 198, 560, 1579), (1555, 132, 118, 1471), (1489, 121, 119, 1477), (1507, 124, 120, 1483), (1495, 122, 121, 1489), (1483, 120, 122, 1495), (1513, 125, 123, 1501), (1501, 123, 124, 1507), (1519, 126, 125, 1513), (1525, 127, 126, 1519), (1447, 114, 127, 1525), (1537, 129, 128, 1531), (1477, 119, 129, 1537), (1531, 128, 130, 1543), (1543, 130, 131, 1549), (1549, 131, 132, 1555), (1580, 620, 133, 1561), (1723, 1251, 217, 1556), (1573, 559, 199, 1448), (1585, 624, 648, 1591), (1591, 648, 678, 1597), (1597, 678, 708, 1603), (1603, 708, 218, 1562), (1610, 1038, 1037, 1604), (1616, 1039, 1038, 1610), (1622, 1040, 1039, 1616), (1640, 850, 851, 1634), (1646, 849, 850, 1640), (1652, 848, 849, 1646), (1604, 1037, 559, 1573), (1454, 200, 1041, 1628), (1669, 1207, 1208, 1675), (1634, 851, 201, 1460), (1579, 560, 847, 1658), (1675, 1208, 1209, 1681), (1681, 1209, 1210, 1687), (1687, 1210, 1211, 1693), (1699, 1247, 1248, 1705), (1705, 1248, 1249, 1711), (1711, 1249, 1250, 1717), (1717, 1250, 1251, 1723), (1471, 118, 1207, 1669), (1694, 1202, 115, 1453), (1832, 1116, 610, 1808), (1848, 1112, 1113, 1844), (1799, 153, 139, 1743), (1755, 142, 140, 1747), (1767, 145, 141, 1751), (1759, 143, 142, 1755), (1751, 141, 143, 1759), (1771, 146, 144, 1763), (1763, 144, 145, 1767), (1775, 147, 146, 1771), (1779, 148, 147, 1775), (1727, 135, 148, 1779), (1787, 150, 149, 1783), (1747, 140, 150, 1787), (1783, 149, 151, 1791), (1791, 151, 152, 1795), (1795, 152, 153, 1799), (1816, 621, 154, 1803), (1911, 1396, 608, 1800), (1731, 136, 553, 1811), (1852, 1121, 592, 1736), (1868, 1117, 1118, 1864), (1823, 665, 695, 1827), (1827, 695, 725, 1831), (1831, 725, 609, 1804), (1851, 1026, 137, 1735), (1815, 554, 135, 1727), (1871, 832, 554, 1815), (1836, 1115, 1116, 1832), (1840, 1114, 1115, 1836), (1844, 1113, 1114, 1840), (1819, 641, 665, 1823), (1743, 139, 1217, 1875), (1856, 1120, 1121, 1852), (1860, 1119, 1120, 1856), (1864, 1118, 1119, 1860), (1875, 1217, 1218, 1879), (1879, 1218, 1219, 1883), (1883, 1219, 1220, 1887), (1887, 1220, 1221, 1891), (1892, 1212, 136, 1731), (1895, 1392, 1393, 1899), (1899, 1393, 1394, 1903), (1903, 1394, 1395, 1907), (1907, 1395, 1396, 1911), (1891, 1221, 155, 1807), (1021, 1633, 1627, 1020), (1633, 1632, 1626, 1627), (1632, 1631, 1625, 1626), (1631, 1630, 1624, 1625), (1630, 1629, 1623, 1624), (1629, 1628, 1622, 1623), (827, 1663, 1657, 828), (1663, 1662, 1656, 1657), (1662, 1661, 1655, 1656), (1661, 1660, 1654, 1655), (1660, 1659, 1653, 1654), (1659, 1658, 1652, 1653), (1246, 1688, 1562, 218), (1688, 1689, 1563, 1562), (1689, 1690, 1564, 1563), (1690, 1691, 1565, 1564), (1691, 1692, 1566, 1565), (1692, 1693, 1567, 1566), (114, 1447, 1574, 552), (1447, 1446, 1575, 1574), (1446, 1445, 1576, 1575), (1445, 1444, 1577, 1576), (1444, 1443, 1578, 1577), (1443, 1442, 1579, 1578), (216, 1550, 1466, 202), (1550, 1551, 1467, 1466), (1551, 1552, 1468, 1467), (1552, 1553, 1469, 1468), (1553, 1554, 1470, 1469), (1554, 1555, 1471, 1470), (205, 1484, 1472, 203), (1484, 1485, 1473, 1472), (1485, 1486, 1474, 1473), (1486, 1487, 1475, 1474), (1487, 1488, 1476, 1475), (1488, 1489, 1477, 1476), (208, 1502, 1478, 204), (1502, 1503, 1479, 1478), (1503, 1504, 1480, 1479), (1504, 1505, 1481, 1480), (1505, 1506, 1482, 1481), (1506, 1507, 1483, 1482), (206, 1490, 1484, 205), (1490, 1491, 1485, 1484), (1491, 1492, 1486, 1485), (1492, 1493, 1487, 1486), (1493, 1494, 1488, 1487), (1494, 1495, 1489, 1488), (204, 1478, 1490, 206), (1478, 1479, 1491, 1490), (1479, 1480, 1492, 1491), (1480, 1481, 1493, 1492), (1481, 1482, 1494, 1493), (1482, 1483, 1495, 1494), (209, 1508, 1496, 207), (1508, 1509, 1497, 1496), (1509, 1510, 1498, 1497), (1510, 1511, 1499, 1498), (1511, 1512, 1500, 1499), (1512, 1513, 1501, 1500), (207, 1496, 1502, 208), (1496, 1497, 1503, 1502), (1497, 1498, 1504, 1503), (1498, 1499, 1505, 1504), (1499, 1500, 1506, 1505), (1500, 1501, 1507, 1506), (210, 1514, 1508, 209), (1514, 1515, 1509, 1508), (1515, 1516, 1510, 1509), (1516, 1517, 1511, 1510), (1517, 1518, 1512, 1511), (1518, 1519, 1513, 1512), (211, 1520, 1514, 210), (1520, 1521, 1515, 1514), (1521, 1522, 1516, 1515), (1522, 1523, 1517, 1516), (1523, 1524, 1518, 1517), (1524, 1525, 1519, 1518), (198, 1442, 1520, 211), (1442, 1443, 1521, 1520), (1443, 1444, 1522, 1521), (1444, 1445, 1523, 1522), (1445, 1446, 1524, 1523), (1446, 1447, 1525, 1524), (213, 1532, 1526, 212), (1532, 1533, 1527, 1526), (1533, 1534, 1528, 1527), (1534, 1535, 1529, 1528), (1535, 1536, 1530, 1529), (1536, 1537, 1531, 1530), (203, 1472, 1532, 213), (1472, 1473, 1533, 1532), (1473, 1474, 1534, 1533), (1474, 1475, 1535, 1534), (1475, 1476, 1536, 1535), (1476, 1477, 1537, 1536), (212, 1526, 1538, 214), (1526, 1527, 1539, 1538), (1527, 1528, 1540, 1539), (1528, 1529, 1541, 1540), (1529, 1530, 1542, 1541), (1530, 1531, 1543, 1542), (214, 1538, 1544, 215), (1538, 1539, 1545, 1544), (1539, 1540, 1546, 1545), (1540, 1541, 1547, 1546), (1541, 1542, 1548, 1547), (1542, 1543, 1549, 1548), (215, 1544, 1550, 216), (1544, 1545, 1551, 1550), (1545, 1546, 1552, 1551), (1546, 1547, 1553, 1552), (1547, 1548, 1554, 1553), (1548, 1549, 1555, 1554), (624, 1585, 1556, 217), (1585, 1584, 1557, 1556), (1584, 1583, 1558, 1557), (1583, 1582, 1559, 1558), (1582, 1581, 1560, 1559), (1581, 1580, 1561, 1560), (1206, 1718, 1561, 133), (1718, 1719, 1560, 1561), (1719, 1720, 1559, 1560), (1720, 1721, 1558, 1559), (1721, 1722, 1557, 1558), (1722, 1723, 1556, 1557), (551, 1568, 1453, 115), (1568, 1569, 1452, 1453), (1569, 1570, 1451, 1452), (1570, 1571, 1450, 1451), (1571, 1572, 1449, 1450), (1572, 1573, 1448, 1449), (620, 1580, 1586, 644), (1580, 1581, 1587, 1586), (1581, 1582, 1588, 1587), (1582, 1583, 1589, 1588), (1583, 1584, 1590, 1589), (1584, 1585, 1591, 1590), (644, 1586, 1592, 674), (1586, 1587, 1593, 1592), (1587, 1588, 1594, 1593), (1588, 1589, 1595, 1594), (1589, 1590, 1596, 1595), (1590, 1591, 1597, 1596), (674, 1592, 1598, 704), (1592, 1593, 1599, 1598), (1593, 1594, 1600, 1599), (1594, 1595, 1601, 1600), (1595, 1596, 1602, 1601), (1596, 1597, 1603, 1602), (704, 1598, 1567, 134), (1598, 1599, 1566, 1567), (1599, 1600, 1565, 1566), (1600, 1601, 1564, 1565), (1601, 1602, 1563, 1564), (1602, 1603, 1562, 1563), (1018, 1615, 1609, 1017), (1615, 1614, 1608, 1609), (1614, 1613, 1607, 1608), (1613, 1612, 1606, 1607), (1612, 1611, 1605, 1606), (1611, 1610, 1604, 1605), (1019, 1621, 1615, 1018), (1621, 1620, 1614, 1615), (1620, 1619, 1613, 1614), (1619, 1618, 1612, 1613), (1618, 1617, 1611, 1612), (1617, 1616, 1610, 1611), (1020, 1627, 1621, 1019), (1627, 1626, 1620, 1621), (1626, 1625, 1619, 1620), (1625, 1624, 1618, 1619), (1624, 1623, 1617, 1618), (1623, 1622, 1616, 1617), (830, 1645, 1639, 831), (1645, 1644, 1638, 1639), (1644, 1643, 1637, 1638), (1643, 1642, 1636, 1637), (1642, 1641, 1635, 1636), (1641, 1640, 1634, 1635), (829, 1651, 1645, 830), (1651, 1650, 1644, 1645), (1650, 1649, 1643, 1644), (1649, 1648, 1642, 1643), (1648, 1647, 1641, 1642), (1647, 1646, 1640, 1641), (828, 1657, 1651, 829), (1657, 1656, 1650, 1651), (1656, 1655, 1649, 1650), (1655, 1654, 1648, 1649), (1654, 1653, 1647, 1648), (1653, 1652, 1646, 1647), (1017, 1609, 1568, 551), (1609, 1608, 1569, 1568), (1608, 1607, 1570, 1569), (1607, 1606, 1571, 1570), (1606, 1605, 1572, 1571), (1605, 1604, 1573, 1572), (116, 1459, 1633, 1021), (1459, 1458, 1632, 1633), (1458, 1457, 1631, 1632), (1457, 1456, 1630, 1631), (1456, 1455, 1629, 1630), (1455, 1454, 1628, 1629), (1242, 1664, 1670, 1243), (1664, 1665, 1671, 1670), (1665, 1666, 1672, 1671), (1666, 1667, 1673, 1672), (1667, 1668, 1674, 1673), (1668, 1669, 1675, 1674), (831, 1639, 1465, 117), (1639, 1638, 1464, 1465), (1638, 1637, 1463, 1464), (1637, 1636, 1462, 1463), (1636, 1635, 1461, 1462), (1635, 1634, 1460, 1461), (552, 1574, 1663, 827), (1574, 1575, 1662, 1663), (1575, 1576, 1661, 1662), (1576, 1577, 1660, 1661), (1577, 1578, 1659, 1660), (1578, 1579, 1658, 1659), (1243, 1670, 1676, 1244), (1670, 1671, 1677, 1676), (1671, 1672, 1678, 1677), (1672, 1673, 1679, 1678), (1673, 1674, 1680, 1679), (1674, 1675, 1681, 1680), (1244, 1676, 1682, 1245), (1676, 1677, 1683, 1682), (1677, 1678, 1684, 1683), (1678, 1679, 1685, 1684), (1679, 1680, 1686, 1685), (1680, 1681, 1687, 1686), (1245, 1682, 1688, 1246), (1682, 1683, 1689, 1688), (1683, 1684, 1690, 1689), (1684, 1685, 1691, 1690), (1685, 1686, 1692, 1691), (1686, 1687, 1693, 1692), (1202, 1694, 1700, 1203), (1694, 1695, 1701, 1700), (1695, 1696, 1702, 1701), (1696, 1697, 1703, 1702), (1697, 1698, 1704, 1703), (1698, 1699, 1705, 1704), (1203, 1700, 1706, 1204), (1700, 1701, 1707, 1706), (1701, 1702, 1708, 1707), (1702, 1703, 1709, 1708), (1703, 1704, 1710, 1709), (1704, 1705, 1711, 1710), (1204, 1706, 1712, 1205), (1706, 1707, 1713, 1712), (1707, 1708, 1714, 1713), (1708, 1709, 1715, 1714), (1709, 1710, 1716, 1715), (1710, 1711, 1717, 1716), (1205, 1712, 1718, 1206), (1712, 1713, 1719, 1718), (1713, 1714, 1720, 1719), (1714, 1715, 1721, 1720), (1715, 1716, 1722, 1721), (1716, 1717, 1723, 1722), (202, 1466, 1664, 1242), (1466, 1467, 1665, 1664), (1467, 1468, 1666, 1665), (1468, 1469, 1667, 1666), (1469, 1470, 1668, 1667), (1470, 1471, 1669, 1668), (1247, 1699, 1448, 199), (1699, 1698, 1449, 1448), (1698, 1697, 1450, 1449), (1697, 1696, 1451, 1450), (1696, 1695, 1452, 1451), (1695, 1694, 1453, 1452), (1022, 1835, 1811, 553), (1835, 1834, 1810, 1811), (1834, 1833, 1809, 1810), (1833, 1832, 1808, 1809), (1026, 1851, 1847, 1025), (1851, 1850, 1846, 1847), (1850, 1849, 1845, 1846), (1849, 1848, 1844, 1845), (607, 1796, 1740, 593), (1796, 1797, 1741, 1740), (1797, 1798, 1742, 1741), (1798, 1799, 1743, 1742), (596, 1752, 1744, 594), (1752, 1753, 1745, 1744), (1753, 1754, 1746, 1745), (1754, 1755, 1747, 1746), (599, 1764, 1748, 595), (1764, 1765, 1749, 1748), (1765, 1766, 1750, 1749), (1766, 1767, 1751, 1750), (597, 1756, 1752, 596), (1756, 1757, 1753, 1752), (1757, 1758, 1754, 1753), (1758, 1759, 1755, 1754), (595, 1748, 1756, 597), (1748, 1749, 1757, 1756), (1749, 1750, 1758, 1757), (1750, 1751, 1759, 1758), (600, 1768, 1760, 598), (1768, 1769, 1761, 1760), (1769, 1770, 1762, 1761), (1770, 1771, 1763, 1762), (598, 1760, 1764, 599), (1760, 1761, 1765, 1764), (1761, 1762, 1766, 1765), (1762, 1763, 1767, 1766), (601, 1772, 1768, 600), (1772, 1773, 1769, 1768), (1773, 1774, 1770, 1769), (1774, 1775, 1771, 1770), (602, 1776, 1772, 601), (1776, 1777, 1773, 1772), (1777, 1778, 1774, 1773), (1778, 1779, 1775, 1774), (589, 1724, 1776, 602), (1724, 1725, 1777, 1776), (1725, 1726, 1778, 1777), (1726, 1727, 1779, 1778), (604, 1784, 1780, 603), (1784, 1785, 1781, 1780), (1785, 1786, 1782, 1781), (1786, 1787, 1783, 1782), (594, 1744, 1784, 604), (1744, 1745, 1785, 1784), (1745, 1746, 1786, 1785), (1746, 1747, 1787, 1786), (603, 1780, 1788, 605), (1780, 1781, 1789, 1788), (1781, 1782, 1790, 1789), (1782, 1783, 1791, 1790), (605, 1788, 1792, 606), (1788, 1789, 1793, 1792), (1789, 1790, 1794, 1793), (1790, 1791, 1795, 1794), (606, 1792, 1796, 607), (1792, 1793, 1797, 1796), (1793, 1794, 1798, 1797), (1794, 1795, 1799, 1798), (641, 1819, 1800, 608), (1819, 1818, 1801, 1800), (1818, 1817, 1802, 1801), (1817, 1816, 1803, 1802), (1216, 1908, 1803, 154), (1908, 1909, 1802, 1803), (1909, 1910, 1801, 1802), (1910, 1911, 1800, 1801), (590, 1728, 1808, 610), (1728, 1729, 1809, 1808), (1729, 1730, 1810, 1809), (1730, 1731, 1811, 1810), (836, 1855, 1739, 138), (1855, 1854, 1738, 1739), (1854, 1853, 1737, 1738), (1853, 1852, 1736, 1737), (832, 1871, 1867, 833), (1871, 1870, 1866, 1867), (1870, 1869, 1865, 1866), (1869, 1868, 1864, 1865), (645, 1820, 1824, 675), (1820, 1821, 1825, 1824), (1821, 1822, 1826, 1825), (1822, 1823, 1827, 1826), (675, 1824, 1828, 705), (1824, 1825, 1829, 1828), (1825, 1826, 1830, 1829), (1826, 1827, 1831, 1830), (705, 1828, 1807, 155), (1828, 1829, 1806, 1807), (1829, 1830, 1805, 1806), (1830, 1831, 1804, 1805), (1112, 1848, 1732, 591), (1848, 1849, 1733, 1732), (1849, 1850, 1734, 1733), (1850, 1851, 1735, 1734), (611, 1812, 1724, 589), (1812, 1813, 1725, 1724), (1813, 1814, 1726, 1725), (1814, 1815, 1727, 1726), (1117, 1868, 1812, 611), (1868, 1869, 1813, 1812), (1869, 1870, 1814, 1813), (1870, 1871, 1815, 1814), (1023, 1839, 1835, 1022), (1839, 1838, 1834, 1835), (1838, 1837, 1833, 1834), (1837, 1836, 1832, 1833), (1024, 1843, 1839, 1023), (1843, 1842, 1838, 1839), (1842, 1841, 1837, 1838), (1841, 1840, 1836, 1837), (1025, 1847, 1843, 1024), (1847, 1846, 1842, 1843), (1846, 1845, 1841, 1842), (1845, 1844, 1840, 1841), (621, 1816, 1820, 645), (1816, 1817, 1821, 1820), (1817, 1818, 1822, 1821), (1818, 1819, 1823, 1822), (593, 1740, 1872, 1397), (1740, 1741, 1873, 1872), (1741, 1742, 1874, 1873), (1742, 1743, 1875, 1874), (835, 1859, 1855, 836), (1859, 1858, 1854, 1855), (1858, 1857, 1853, 1854), (1857, 1856, 1852, 1853), (834, 1863, 1859, 835), (1863, 1862, 1858, 1859), (1862, 1861, 1857, 1858), (1861, 1860, 1856, 1857), (833, 1867, 1863, 834), (1867, 1866, 1862, 1863), (1866, 1865, 1861, 1862), (1865, 1864, 1860, 1861), (1397, 1872, 1876, 1398), (1872, 1873, 1877, 1876), (1873, 1874, 1878, 1877), (1874, 1875, 1879, 1878), (1398, 1876, 1880, 1399), (1876, 1877, 1881, 1880), (1877, 1878, 1882, 1881), (1878, 1879, 1883, 1882), (1399, 1880, 1884, 1400), (1880, 1881, 1885, 1884), (1881, 1882, 1886, 1885), (1882, 1883, 1887, 1886), (1400, 1884, 1888, 1401), (1884, 1885, 1889, 1888), (1885, 1886, 1890, 1889), (1886, 1887, 1891, 1890), (1392, 1895, 1728, 590), (1895, 1894, 1729, 1728), (1894, 1893, 1730, 1729), (1893, 1892, 1731, 1730), (1212, 1892, 1896, 1213), (1892, 1893, 1897, 1896), (1893, 1894, 1898, 1897), (1894, 1895, 1899, 1898), (1213, 1896, 1900, 1214), (1896, 1897, 1901, 1900), (1897, 1898, 1902, 1901), (1898, 1899, 1903, 1902), (1214, 1900, 1904, 1215), (1900, 1901, 1905, 1904), (1901, 1902, 1906, 1905), (1902, 1903, 1907, 1906), (1215, 1904, 1908, 1216), (1904, 1905, 1909, 1908), (1905, 1906, 1910, 1909), (1906, 1907, 1911, 1910), (1401, 1888, 1804, 609), (1888, 1889, 1805, 1804), (1889, 1890, 1806, 1805), (1890, 1891, 1807, 1806)])
me_cube.use_remesh_preserve_volume = False
me_cube.use_remesh_preserve_attributes = False
me_cube.use_mirror_vertex_groups = False
me_cube.update()

# ---- objects
ob_cube = bpy.data.objects.new('Cube', me_cube)
ob_lamp = bpy.data.objects.new('Lamp', light_lamp)
ob_camera = bpy.data.objects.new('Camera', cam_camera)

# ---- transforms, parenting, visibility, modifiers, constraints
ob_cube.location = (0.0, 0.0, 0.0)
ob_cube.lineart.crease_threshold = 0.0
_m = ob_cube.modifiers.new('Mirror', 'MIRROR')
ob_lamp.location = (4.076, 1.005, 5.904)
ob_lamp.rotation_euler = (0.6503, 0.05522, 1.866)
ob_lamp.lock_rotations_4d = False
ob_lamp.empty_display_type = 'ARROWS'
ob_lamp.color = (0.0, 0.0, 0.0, 0.0)
ob_lamp.lineart.crease_threshold = 0.0
ob_camera.location = (7.481, -6.508, 5.344)
ob_camera.rotation_euler = (1.109, 0.01082, 0.8149)
ob_camera.lock_rotations_4d = False
ob_camera.empty_display_type = 'ARROWS'
ob_camera.color = (0.0, 0.0, 0.0, 0.0)
ob_camera.display_type = 'WIRE'
ob_camera.lineart.crease_threshold = 0.0

# ---- collection membership
col_collection_1.objects.link(ob_cube)
col_collection_1.objects.link(ob_lamp)
col_collection_1.objects.link(ob_camera)

# ---- scene / render settings (as saved in the file)
scene.camera = ob_camera
scene.frame_start = 1; scene.frame_end = 250; scene.frame_set(1)
scene.render.engine = 'BLENDER_EEVEE_NEXT'
scene.render.resolution_percentage = 50
scene.render.dither_intensity = 0.0
scene.cycles.use_denoising = False
scene.cycles.samples = 10
scene.cycles.sampling_pattern = 'TABULATED_SOBOL'
scene.cycles.light_sampling_threshold = 0.0
scene.cycles.use_adaptive_sampling = False
scene.cycles.use_light_tree = False
scene.cycles.blur_glossy = 0.0
scene.cycles.volume_bounces = 1
scene.cycles.pixel_filter_type = 'GAUSSIAN'
scene.cycles.sample_clamp_indirect = 0.0
scene.view_settings.view_transform = 'Standard'
bpy.context.view_layer.update()

